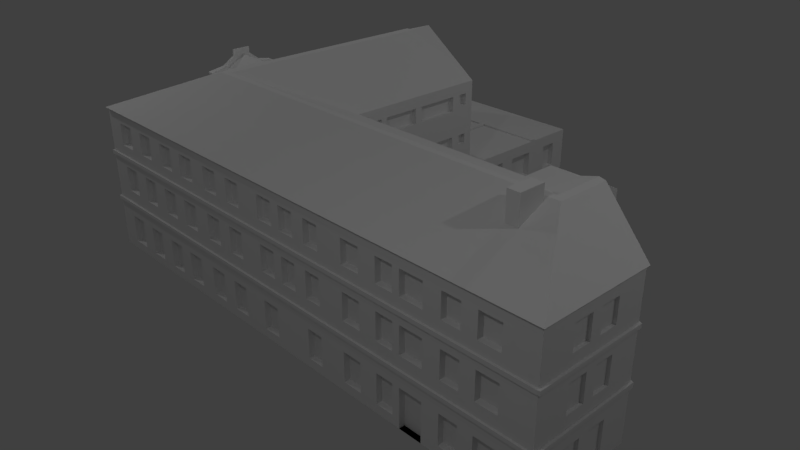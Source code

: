 # Source: Podmostni_2399_4.blend  (saved by Blender 2.78.0; exported with 4.5.12 LTS)
import bpy
from mathutils import Matrix  # noqa: F401  (used for matrix-valued properties, if any)

bpy.ops.wm.read_factory_settings(use_empty=True)
scene = bpy.context.scene
scene.name = 'Scene'

# ---- collections
col_collection_1 = bpy.data.collections.new('Collection 1'); scene.collection.children.link(col_collection_1)

# ---- world
world_world = bpy.data.worlds.new('World'); scene.world = world_world
world_world.color = (0.05088, 0.05088, 0.05088)
world_world.use_sun_shadow = False
world_world.sun_shadow_jitter_overblur = 0.0
world_world.cycles.sampling_method = 'MANUAL'

# ---- cameras
cam_camera = bpy.data.cameras.new('Camera')
cam_camera.clip_end = 100.0
cam_camera.lens = 35.0
cam_camera.sensor_width = 32.0
cam_camera.sensor_height = 18.0
cam_camera.ortho_scale = 7.314
cam_camera.dof.focus_distance = 0.0
cam_camera.dof.aperture_fstop = 128.0

# ---- lights
light_lamp = bpy.data.lights.new('Lamp', 'POINT')
light_lamp.transmission_factor = 0.0
light_lamp.cutoff_distance = 30.0
light_lamp.energy = 100.0
light_lamp.shadow_buffer_clip_start = 1.001
light_lamp.shadow_soft_size = 0.1
light_lamp.shadow_maximum_resolution = 0.006
light_lamp.use_absolute_resolution = True

# ---- meshes
me_plane = bpy.data.meshes.new('Plane')
me_plane.from_pydata([(-1.0, -0.953, -1.161), (1.843, -0.953, -1.161), (-1.0, 1.526, -1.161), (1.843, 1.526, -1.161), (4.953, -0.953, -1.161), (4.953, 1.526, -1.161), (7.204, -0.953, -1.161), (7.204, 0.6831, -1.161), (5.941, -0.953, -1.161), (5.941, 1.162, -1.161), (4.953, 2.029, -1.161), (5.941, 2.029, -1.161), (-1.0, 3.968, -1.161), (1.843, 3.968, -1.161), (-1.0, 6.585, -1.161), (1.843, 6.585, -1.161), (-1.0, 4.81, -1.161), (0.3928, 4.397, -1.161), (0.198, 3.968, -1.161), (-1.02, 1.51, 1.299), (-1.0, -0.953, -1.029), (1.843, -0.953, -1.029), (1.843, 1.526, -1.029), (4.953, -0.953, -1.029), (4.953, 1.526, -1.029), (7.204, -0.953, -1.029), (7.204, 0.6831, -1.029), (5.941, 1.162, -1.029), (5.941, -0.953, -1.029), (5.941, 2.029, -1.029), (4.953, 2.029, -1.029), (-1.0, -0.953, -0.3942), (-1.0, 3.968, -1.029), (1.843, 3.968, -1.029), (1.843, 6.585, -1.029), (-1.0, 6.585, -1.029), (-1.016, -0.63, -0.3942), (-1.02, 1.807, 1.299), (-1.109, 2.057, 1.247), (-1.0, -0.953, -0.5913), (1.843, -0.953, -0.5913), (1.843, 1.526, -0.5913), (4.953, -0.953, -0.5913), (4.953, 1.526, -0.5913), (7.204, -0.953, -0.5913), (7.204, 0.6831, -0.5913), (5.941, 1.162, -0.5913), (5.941, -0.953, -0.5913), (5.941, 2.029, -0.5913), (4.953, 2.029, -0.5913), (-1.0, -0.953, -0.3376), (-1.0, 3.968, -0.5913), (1.843, 3.968, -0.5913), (1.843, 6.585, -0.5913), (-1.0, 6.585, -0.5913), (-1.0, 4.81, -0.5913), (-1.0, 1.526, -0.3203), (1.843, -0.953, -0.3942), (1.843, 1.526, -0.3942), (4.953, -0.953, -0.3942), (4.953, 1.526, -0.3942), (7.204, -0.953, -0.3942), (7.204, 0.6831, -0.3942), (5.941, 1.162, -0.3942), (5.941, -0.953, -0.3942), (5.941, 2.029, -0.3942), (4.953, 2.029, -0.3942), (0.198, 3.968, -0.3942), (-1.0, 3.968, -0.3942), (1.843, 3.968, -0.3942), (1.843, 6.585, -0.3942), (-1.0, 6.585, -0.3942), (-1.0, 4.81, -0.3942), (0.3928, 4.397, -0.3942), (1.843, -0.953, -0.3376), (1.843, 1.526, -0.3203), (4.953, -0.953, -0.3376), (4.953, 1.526, -0.3203), (7.204, -0.953, -0.3376), (7.204, 0.6831, -0.3203), (5.941, 1.162, -0.3203), (5.941, -0.953, -0.3376), (5.941, 2.029, -0.3203), (4.953, 2.029, -0.3203), (0.198, 3.968, -0.3203), (-1.0, 3.968, -0.3203), (1.843, 3.968, -0.3203), (0.3928, 4.397, -0.3203), (-1.109, 1.529, 1.247), (-1.0, -0.953, -0.1566), (1.843, -0.953, -0.1566), (1.843, 1.526, -0.1566), (4.953, -0.953, -0.1566), (4.953, 1.526, -0.1566), (7.204, -0.953, -0.1566), (7.204, 0.6831, -0.1566), (5.941, 1.162, -0.1566), (5.941, -0.953, -0.1566), (5.941, 2.029, -0.1566), (4.953, 2.029, -0.1566), (0.198, 3.968, -0.1566), (-1.0, 3.968, -0.1566), (1.843, 3.968, -0.1566), (0.3928, 4.397, -0.1566), (-1.109, 0.8655, 1.247), (-1.0, -0.953, 0.2342), (1.843, -0.953, 0.2342), (1.843, 1.526, 0.2342), (4.953, -0.953, 0.2342), (4.953, 1.526, 0.2342), (7.204, -0.953, 0.2342), (7.204, 0.6831, 0.2342), (5.941, 1.162, 0.2342), (5.941, -0.953, 0.2342), (5.941, 2.029, 0.2342), (4.953, 2.029, 0.2342), (0.198, 3.968, 0.2342), (-1.0, 3.968, 0.2342), (1.843, 3.968, 0.2342), (0.3928, 4.397, 0.2342), (-0.9953, 0.8655, 1.247), (-1.0, -0.953, 0.3662), (1.843, -0.953, 0.3662), (1.843, 1.526, 0.3662), (4.953, -0.953, 0.3662), (4.953, 1.526, 0.3662), (7.204, -0.953, 0.3662), (7.204, 0.6831, 0.3662), (5.941, 1.162, 0.3662), (5.941, -0.953, 0.3662), (5.941, 2.029, 0.3662), (4.953, 2.029, 0.3662), (0.198, 3.968, 0.3662), (-1.0, 3.968, 0.3662), (1.843, 3.968, 0.3662), (0.3928, 4.397, 0.3662), (-0.9953, 1.529, 1.247), (-1.0, -0.953, 0.4243), (1.843, -0.953, 0.4243), (1.843, 1.526, 0.4243), (4.953, -0.953, 0.4243), (4.953, 1.526, 0.4243), (7.204, -0.953, 0.4243), (7.204, 0.6831, 0.4243), (5.941, 1.162, 0.4243), (5.941, -0.953, 0.4243), (5.941, 2.029, 0.4243), (4.953, 2.029, 0.4243), (0.198, 3.968, 0.4243), (-1.0, 3.968, 0.4243), (1.843, 3.968, 0.4243), (0.3928, 4.397, 0.4243), (-1.052, 1.335, 0.5828), (-1.0, -0.953, 0.5828), (1.843, -0.953, 0.5828), (1.843, 1.526, 0.5828), (4.953, -0.953, 0.5828), (4.953, 1.526, 0.5828), (7.204, -0.953, 0.5828), (7.204, 0.6831, 0.5828), (5.941, 1.162, 0.5828), (5.941, -0.953, 0.5828), (5.941, 2.029, 0.5828), (4.953, 2.029, 0.5828), (0.198, 3.968, 0.5828), (-1.0, 3.968, 0.5828), (1.843, 3.968, 0.5828), (0.3928, 4.397, 0.5828), (-1.052, 1.335, 0.4243), (-1.0, -0.953, 0.926), (1.843, -0.953, 0.926), (1.843, 1.526, 0.926), (4.953, -0.953, 0.926), (4.953, 1.526, 0.926), (7.204, -0.953, 0.926), (7.204, 0.6831, 0.926), (5.941, 1.162, 0.926), (5.941, -0.953, 0.926), (5.941, 2.029, 0.926), (4.953, 2.029, 0.926), (0.198, 3.968, 0.926), (-1.0, 3.968, 0.926), (1.843, 3.968, 0.926), (0.3928, 4.397, 0.926), (-1.052, 1.335, 0.926), (-1.0, -0.953, 1.079), (1.843, -0.953, 1.079), (1.843, 1.526, 1.079), (4.953, -0.953, 1.079), (4.953, 1.526, 1.079), (7.204, -0.953, 1.079), (7.204, 0.6831, 1.079), (5.941, 1.162, 1.079), (5.941, -0.953, 1.079), (5.941, 2.029, 1.079), (4.953, 2.029, 1.079), (0.198, 3.968, 1.079), (-1.0, 3.968, 1.079), (1.843, 3.968, 1.079), (0.3928, 4.397, 1.079), (-1.0, 1.526, 1.111), (-1.0, -1.0, 1.111), (1.843, -1.0, 1.111), (1.843, 1.526, 1.111), (4.953, -1.0, 1.111), (4.953, 1.526, 1.111), (7.242, -1.0, 1.111), (7.242, 0.6831, 1.111), (5.941, 1.162, 1.111), (5.941, -1.0, 1.111), (5.941, 2.029, 1.111), (4.953, 2.029, 1.111), (0.198, 3.968, 1.111), (-1.0, 3.968, 1.111), (1.843, 3.968, 1.111), (0.3928, 4.397, 1.111), (0.3087, 1.526, 1.686), (0.3087, 0.2163, 1.686), (1.843, 0.2163, 1.686), (0.4495, 0.3093, 1.686), (4.953, 0.2163, 1.686), (4.953, 0.3093, 1.686), (5.941, 1.162, 1.532), (0.368, 3.968, 1.686), (0.3087, 3.968, 1.686), (0.4495, 3.968, 1.686), (0.3928, 4.397, 1.686), (7.242, 0.2163, 1.111), (5.941, 0.2163, 1.686), (7.242, 0.3093, 1.111), (5.941, 0.3093, 1.686), (6.437, 0.2163, 1.686), (6.437, 0.9795, 1.686), (6.437, 0.3093, 1.686), (6.323, 1.022, 1.686), (6.323, 0.2163, 1.686), (6.323, 0.3093, 1.686), (5.941, 0.6383, 1.532), (5.637, 0.8999, 1.403), (-1.0, 5.728, -0.3942), (1.843, 5.728, -0.3942), (-1.0, 5.64, -0.3942), (1.843, 5.64, -0.3942), (0.6798, 5.64, -0.3942), (0.6798, 4.392, -0.3942), (0.5906, 5.64, -0.3942), (0.5906, 4.394, -0.3942), (1.843, 5.64, -0.3647), (1.843, 5.728, -0.3647), (-1.0, 5.728, -0.3647), (-1.0, 5.64, -0.382), (0.6798, 5.64, -0.3647), (0.5906, 5.64, -0.3647), (0.6798, 4.392, -0.3647), (0.5906, 4.394, -0.3647), (6.742, -0.953, 0.3662), (6.742, -0.953, 0.5828), (6.742, -0.953, -0.5913), (6.742, -0.953, -0.1566), (6.742, -0.953, -1.029), (6.742, -0.953, 0.2342), (6.742, -0.953, 0.4243), (6.742, -0.953, -0.3942), (6.742, -0.953, 0.926), (6.742, -0.953, -0.3376), (6.432, -0.953, -0.3376), (6.432, -0.953, -0.5913), (6.432, -0.953, 0.2342), (6.432, -0.953, 0.926), (6.432, -0.953, 0.5828), (6.432, -0.953, -1.029), (6.432, -0.953, -0.3942), (6.432, -0.953, 0.3662), (6.432, -0.953, -0.1566), (6.432, -0.953, 0.4243), (6.21, -0.953, 0.3662), (6.21, -0.953, -0.3376), (6.21, -0.953, 0.926), (6.21, -0.953, -0.3942), (6.21, -0.953, 0.4243), (6.21, -0.953, 0.2342), (6.21, -0.953, -1.029), (6.21, -0.953, -0.1566), (6.21, -0.953, -0.5913), (6.21, -0.953, 0.5828), (5.679, -0.953, 0.5828), (5.679, -0.953, -0.5913), (5.679, -0.953, -1.029), (5.679, -0.953, -0.3942), (5.679, -0.953, 0.3662), (5.679, -0.953, 0.4243), (5.679, -0.953, 0.926), (5.679, -0.953, -0.3376), (5.679, -0.953, 0.2342), (5.679, -0.953, -0.1566), (5.679, -0.953, -1.161), (5.332, -0.953, -1.161), (5.332, -0.953, -0.3942), (5.332, -0.953, 0.926), (5.332, -0.953, -0.1566), (5.332, -0.953, -1.029), (5.332, -0.953, 0.4243), (5.332, -0.953, 0.2342), (5.332, -0.953, -0.5913), (5.332, -0.953, 0.3662), (5.332, -0.953, -0.3376), (5.332, -0.953, 0.5828), (5.221, -0.953, 0.2342), (5.221, -0.953, -0.3376), (5.221, -0.953, 0.926), (5.221, -0.953, 0.4243), (5.221, -0.953, 0.3662), (5.221, -0.953, -0.3942), (5.221, -0.953, -1.029), (5.221, -0.953, -0.5913), (5.221, -0.953, 0.5828), (5.221, -0.953, -0.1566), (4.675, -0.953, 0.3662), (4.675, -0.953, -1.029), (4.675, -0.953, -0.5913), (4.675, -0.953, 0.5828), (4.675, -0.953, -0.3376), (4.675, -0.953, 0.4243), (4.675, -0.953, -0.3942), (4.675, -0.953, 0.926), (4.675, -0.953, -0.1566), (4.675, -0.953, 0.2342), (4.379, -0.953, 0.3662), (4.379, -0.953, 0.5828), (4.379, -0.953, -0.3942), (4.379, -0.953, 0.2342), (4.379, -0.953, -0.5913), (4.379, -0.953, 0.4243), (4.379, -0.953, -0.1566), (4.379, -0.953, -1.029), (4.379, -0.953, -0.3376), (4.379, -0.953, 0.926), (3.958, -0.953, -0.3376), (3.958, -0.953, 0.5828), (3.958, -0.953, -0.5913), (3.958, -0.953, -1.029), (3.958, -0.953, 0.3662), (3.958, -0.953, 0.2342), (3.958, -0.953, -0.1566), (3.958, -0.953, 0.926), (3.958, -0.953, -0.3942), (3.958, -0.953, 0.4243), (3.7, -0.953, -0.1566), (3.7, -0.953, 0.4243), (3.7, -0.953, -0.5913), (3.7, -0.953, 0.2342), (3.7, -0.953, -0.3942), (3.7, -0.953, 0.5828), (3.7, -0.953, 0.3662), (3.7, -0.953, 0.926), (3.7, -0.953, -0.3376), (3.7, -0.953, -1.029), (3.486, -0.953, 0.926), (3.486, -0.953, -0.1566), (3.486, -0.953, 0.2342), (3.486, -0.953, 0.3662), (3.486, -0.953, 0.5828), (3.486, -0.953, 0.4243), (3.22, -0.953, 0.2342), (3.22, -0.953, 0.4243), (3.22, -0.953, -0.1566), (3.22, -0.953, 0.5828), (3.22, -0.953, 0.926), (3.22, -0.953, 0.3662), (3.065, -0.953, -0.3942), (3.065, -0.953, 0.4243), (3.065, -0.953, 0.926), (3.065, -0.953, 0.2342), (3.065, -0.953, 0.5828), (3.065, -0.953, -1.029), (3.065, -0.953, -0.5913), (3.065, -0.953, -0.1566), (3.065, -0.953, -0.3376), (3.065, -0.953, 0.3662), (2.777, -0.953, 0.5828), (2.777, -0.953, -0.1566), (2.777, -0.953, -0.3942), (2.777, -0.953, 0.2342), (2.777, -0.953, -0.5913), (2.777, -0.953, 0.3662), (2.777, -0.953, 0.926), (2.777, -0.953, -1.029), (2.777, -0.953, -0.3376), (2.777, -0.953, 0.4243), (2.363, -0.953, -0.3942), (2.363, -0.953, 0.3662), (2.363, -0.953, -0.3376), (2.363, -0.953, -0.1566), (2.363, -0.953, -0.5913), (2.363, -0.953, -1.029), (2.363, -0.953, 0.5828), (2.363, -0.953, 0.2342), (2.363, -0.953, 0.926), (2.363, -0.953, 0.4243), (2.09, -0.953, -0.3942), (2.09, -0.953, -0.1566), (2.09, -0.953, 0.5828), (2.09, -0.953, 0.4243), (2.09, -0.953, -0.3376), (2.09, -0.953, -1.029), (2.09, -0.953, 0.926), (2.09, -0.953, 0.3662), (2.09, -0.953, -0.5913), (2.09, -0.953, 0.2342), (2.09, -0.953, 0.8451), (1.558, -0.953, 0.4243), (1.558, -0.953, 0.926), (1.558, -0.953, -0.3376), (1.558, -0.953, 0.2342), (1.558, -0.953, 0.3662), (1.558, -0.953, -1.029), (1.558, -0.953, -0.5913), (1.558, -0.953, -0.1566), (1.558, -0.953, 0.5828), (1.558, -0.953, -0.3942), (1.258, -0.953, -1.029), (1.258, -0.953, 0.5828), (1.258, -0.953, 0.926), (1.258, -0.953, 0.3662), (1.258, -0.953, -0.1566), (1.258, -0.953, 0.4243), (1.258, -0.953, 0.2342), (1.258, -0.953, -0.5913), (1.258, -0.953, -0.3942), (1.258, -0.953, -0.3376), (0.9654, -0.953, 0.3662), (0.9654, -0.953, 0.2342), (0.9654, -0.953, -0.3376), (0.9654, -0.953, 0.926), (0.9654, -0.953, 0.4243), (0.9654, -0.953, -0.3942), (0.9654, -0.953, 0.5828), (0.9654, -0.953, -0.1566), (0.9654, -0.953, -0.5913), (0.9654, -0.953, -1.029), (0.7244, -0.953, -0.5913), (0.7244, -0.953, 0.2342), (0.7244, -0.953, 0.4243), (0.7244, -0.953, -0.1566), (0.7244, -0.953, 0.3662), (0.7244, -0.953, 0.926), (0.7244, -0.953, 0.5828), (0.7244, -0.953, -1.029), (0.7244, -0.953, -0.3376), (0.7244, -0.953, -0.3942), (0.4423, -0.953, 0.5828), (0.4423, -0.953, -0.3942), (0.4423, -0.953, 0.4243), (0.4423, -0.953, 0.926), (0.4423, -0.953, -0.3376), (0.4423, -0.953, 0.2342), (0.4423, -0.953, 0.3662), (0.4423, -0.953, -1.029), (0.4423, -0.953, -0.5913), (0.4423, -0.953, -0.1566), (0.1654, -0.953, -0.3376), (0.1654, -0.953, -1.029), (0.1654, -0.953, 0.5828), (0.1654, -0.953, 0.926), (0.1654, -0.953, 0.3662), (0.1654, -0.953, -0.1566), (0.1654, -0.953, 0.4243), (0.1654, -0.953, 0.2342), (0.1654, -0.953, -0.5913), (0.1654, -0.953, -0.3942), (-0.1166, -0.953, 0.5828), (-0.1166, -0.953, -0.1566), (-0.1166, -0.953, -0.5913), (-0.1166, -0.953, -1.029), (-0.1166, -0.953, 0.3662), (-0.1166, -0.953, 0.2342), (-0.1166, -0.953, -0.3376), (-0.1166, -0.953, 0.926), (-0.1166, -0.953, 0.4243), (-0.1166, -0.953, -0.3942), (-0.3832, -0.953, 0.5828), (-0.3832, -0.953, -1.029), (-0.3832, -0.953, -0.3376), (-0.3832, -0.953, -0.3942), (-0.3832, -0.953, -0.5913), (-0.3832, -0.953, 0.2342), (-0.3832, -0.953, 0.4243), (-0.3832, -0.953, -0.1566), (-0.3832, -0.953, 0.3662), (-0.3832, -0.953, 0.926), (-0.6807, -0.953, 0.3662), (-0.6807, -0.953, -1.029), (-0.6807, -0.953, -0.5913), (-0.6807, -0.953, -0.1566), (-0.6807, -0.953, 0.5828), (-0.6807, -0.953, -0.3942), (-0.6807, -0.953, 0.4243), (-0.6807, -0.953, 0.926), (-0.6807, -0.953, -0.3376), (-0.6807, -0.953, 0.2342), (1.558, -0.8668, -1.029), (1.843, -0.8668, -1.029), (4.953, -0.8668, -0.5913), (4.953, -0.8668, -1.029), (5.941, -0.8668, -1.029), (5.941, -0.8668, -0.5913), (1.558, -0.8668, -0.5913), (1.843, -0.8668, -0.5913), (1.558, -0.8668, -0.1566), (1.843, -0.8668, -0.1566), (1.558, -0.8668, 0.2342), (1.843, -0.8668, 0.2342), (5.941, -0.8668, 0.2342), (5.941, -0.8668, -0.1566), (4.953, -0.8668, 0.2342), (4.953, -0.8668, -0.1566), (1.558, -0.8668, 0.5828), (1.843, -0.8668, 0.5828), (1.558, -0.8668, 0.926), (1.843, -0.8668, 0.926), (4.953, -0.8668, 0.5828), (4.953, -0.8668, 0.926), (5.941, -0.8668, 0.926), (5.941, -0.8668, 0.5828), (6.432, -0.8668, 0.5828), (6.742, -0.8668, 0.5828), (6.432, -0.8668, -0.5913), (6.742, -0.8668, -0.5913), (6.432, -0.8668, -0.1566), (6.742, -0.8668, -0.1566), (6.432, -0.8668, -1.029), (6.742, -0.8668, -1.029), (6.432, -0.8668, 0.2342), (6.742, -0.8668, 0.2342), (6.432, -0.8668, 0.926), (6.742, -0.8668, 0.926), (6.21, -0.8668, 0.926), (6.21, -0.8668, 0.2342), (6.21, -0.8668, -1.029), (6.21, -0.8668, -0.1566), (6.21, -0.8668, -0.5913), (6.21, -0.8668, 0.5828), (5.332, -0.8668, 0.5828), (5.679, -0.8668, 0.5828), (5.332, -0.8668, -0.5913), (5.679, -0.8668, -0.5913), (5.332, -0.8668, -1.029), (5.679, -0.8668, -1.029), (5.332, -0.8668, 0.926), (5.679, -0.8668, 0.926), (5.332, -0.8668, 0.2342), (5.679, -0.8668, 0.2342), (5.332, -0.8668, -0.1566), (5.679, -0.8668, -0.1566), (5.332, -0.8668, -1.161), (5.679, -0.8668, -1.161), (5.221, -0.8668, 0.2342), (5.221, -0.8668, 0.926), (5.221, -0.8668, -1.029), (5.221, -0.8668, -0.5913), (5.221, -0.8668, 0.5828), (5.221, -0.8668, -0.1566), (4.379, -0.8668, -1.029), (4.675, -0.8668, -1.029), (4.379, -0.8668, -0.5913), (4.675, -0.8668, -0.5913), (4.379, -0.8668, 0.5828), (4.675, -0.8668, 0.5828), (4.379, -0.8668, 0.926), (4.675, -0.8668, 0.926), (4.379, -0.8668, -0.1566), (4.675, -0.8668, -0.1566), (4.379, -0.8668, 0.2342), (4.675, -0.8668, 0.2342), (3.7, -0.8668, 0.5828), (3.958, -0.8668, 0.5828), (3.7, -0.8668, -0.5913), (3.958, -0.8668, -0.5913), (3.7, -0.8668, -1.029), (3.958, -0.8668, -1.029), (3.7, -0.8668, 0.2342), (3.958, -0.8668, 0.2342), (3.7, -0.8668, -0.1566), (3.958, -0.8668, -0.1566), (3.7, -0.8668, 0.926), (3.958, -0.8668, 0.926), (3.22, -0.8668, 0.926), (3.486, -0.8668, 0.926), (3.22, -0.8668, -0.1566), (3.486, -0.8668, -0.1566), (3.22, -0.8668, 0.2342), (3.486, -0.8668, 0.2342), (3.22, -0.8668, 0.5828), (3.486, -0.8668, 0.5828), (2.777, -0.8668, 0.926), (3.065, -0.8668, 0.926), (2.777, -0.8668, 0.2342), (3.065, -0.8668, 0.2342), (2.777, -0.8668, 0.5828), (3.065, -0.8668, 0.5828), (2.777, -0.8668, -1.029), (3.065, -0.8668, -1.029), (2.777, -0.8668, -0.5913), (3.065, -0.8668, -0.5913), (2.777, -0.8668, -0.1566), (3.065, -0.8668, -0.1566), (2.09, -0.8668, -0.1566), (2.363, -0.8668, -0.1566), (2.09, -0.8668, -0.5913), (2.363, -0.8668, -0.5913), (2.09, -0.8668, -1.029), (2.363, -0.8668, -1.029), (2.09, -0.8668, 0.5828), (2.363, -0.8668, 0.5828), (2.09, -0.8668, 0.2342), (2.363, -0.8668, 0.2342), (2.09, -0.8668, 0.926), (2.363, -0.8668, 0.926), (2.09, -0.8668, 0.8451), (0.9654, -0.8668, -1.029), (1.258, -0.8668, -1.029), (0.9654, -0.8668, 0.5828), (1.258, -0.8668, 0.5828), (0.9654, -0.8668, 0.926), (1.258, -0.8668, 0.926), (0.9654, -0.8668, -0.1566), (1.258, -0.8668, -0.1566), (0.9654, -0.8668, 0.2342), (1.258, -0.8668, 0.2342), (0.9654, -0.8668, -0.5913), (1.258, -0.8668, -0.5913), (0.4423, -0.8668, -0.5913), (0.7244, -0.8668, -0.5913), (0.4423, -0.8668, 0.2342), (0.7244, -0.8668, 0.2342), (0.4423, -0.8668, -0.1566), (0.7244, -0.8668, -0.1566), (0.4423, -0.8668, 0.926), (0.7244, -0.8668, 0.926), (0.4423, -0.8668, 0.5828), (0.7244, -0.8668, 0.5828), (0.4423, -0.8668, -1.029), (0.7244, -0.8668, -1.029), (-0.1166, -0.8668, -1.029), (0.1654, -0.8668, -1.029), (-0.1166, -0.8668, 0.5828), (0.1654, -0.8668, 0.5828), (-0.1166, -0.8668, 0.926), (0.1654, -0.8668, 0.926), (-0.1166, -0.8668, -0.1566), (0.1654, -0.8668, -0.1566), (-0.1166, -0.8668, 0.2342), (0.1654, -0.8668, 0.2342), (-0.1166, -0.8668, -0.5913), (0.1654, -0.8668, -0.5913), (-0.6807, -0.8668, 0.5828), (-0.3832, -0.8668, 0.5828), (-0.6807, -0.8668, -1.029), (-0.3832, -0.8668, -1.029), (-0.6807, -0.8668, -0.5913), (-0.3832, -0.8668, -0.5913), (-0.6807, -0.8668, 0.2342), (-0.3832, -0.8668, 0.2342), (-0.6807, -0.8668, -0.1566), (-0.3832, -0.8668, -0.1566), (-0.6807, -0.8668, 0.926), (-0.3832, -0.8668, 0.926), (-1.0, -0.9815, -0.3942), (-1.0, -0.9815, -0.3376), (-1.0, 1.497, -0.3203), (1.843, -0.9815, -0.3942), (4.953, -0.9815, -0.3942), (7.204, -0.9815, -0.3942), (5.941, -0.9815, -0.3942), (1.843, -0.9815, -0.3376), (4.953, -0.9815, -0.3376), (7.204, -0.9815, -0.3376), (7.204, 0.6546, -0.3203), (5.941, -0.9815, -0.3376), (-1.0, -0.9815, 0.3662), (1.843, -0.9815, 0.3662), (4.953, -0.9815, 0.3662), (7.204, -0.9815, 0.3662), (5.941, -0.9815, 0.3662), (-1.0, -0.9815, 0.4243), (1.843, -0.9815, 0.4243), (4.953, -0.9815, 0.4243), (7.204, -0.9815, 0.4243), (5.941, -0.9815, 0.4243), (-1.0, 5.7, -0.3647), (-1.0, 5.611, -0.382), (6.742, -0.9815, 0.3662), (6.742, -0.9815, 0.4243), (6.742, -0.9815, -0.3942), (6.742, -0.9815, -0.3376), (6.432, -0.9815, -0.3376), (6.432, -0.9815, -0.3942), (6.432, -0.9815, 0.3662), (6.432, -0.9815, 0.4243), (6.21, -0.9815, 0.3662), (6.21, -0.9815, -0.3376), (6.21, -0.9815, -0.3942), (6.21, -0.9815, 0.4243), (5.679, -0.9815, -0.3942), (5.679, -0.9815, 0.3662), (5.679, -0.9815, 0.4243), (5.679, -0.9815, -0.3376), (5.332, -0.9815, -0.3942), (5.332, -0.9815, 0.4243), (5.332, -0.9815, 0.3662), (5.332, -0.9815, -0.3376), (5.221, -0.9815, -0.3376), (5.221, -0.9815, 0.4243), (5.221, -0.9815, 0.3662), (5.221, -0.9815, -0.3942), (4.675, -0.9815, 0.3662), (4.675, -0.9815, -0.3376), (4.675, -0.9815, 0.4243), (4.675, -0.9815, -0.3942), (4.379, -0.9815, 0.3662), (4.379, -0.9815, -0.3942), (4.379, -0.9815, 0.4243), (4.379, -0.9815, -0.3376), (3.958, -0.9815, -0.3376), (3.958, -0.9815, 0.3662), (3.958, -0.9815, -0.3942), (3.958, -0.9815, 0.4243), (3.7, -0.9815, 0.4243), (3.7, -0.9815, -0.3942), (3.7, -0.9815, 0.3662), (3.7, -0.9815, -0.3376), (3.486, -0.9815, 0.3662), (3.486, -0.9815, 0.4243), (3.22, -0.9815, 0.4243), (3.22, -0.9815, 0.3662), (3.065, -0.9815, -0.3942), (3.065, -0.9815, 0.4243), (3.065, -0.9815, -0.3376), (3.065, -0.9815, 0.3662), (2.777, -0.9815, -0.3942), (2.777, -0.9815, 0.3662), (2.777, -0.9815, -0.3376), (2.777, -0.9815, 0.4243), (2.363, -0.9815, -0.3942), (2.363, -0.9815, 0.3662), (2.363, -0.9815, -0.3376), (2.363, -0.9815, 0.4243), (2.09, -0.9815, -0.3942), (2.09, -0.9815, 0.4243), (2.09, -0.9815, -0.3376), (2.09, -0.9815, 0.3662), (1.558, -0.9815, 0.4243), (1.558, -0.9815, -0.3376), (1.558, -0.9815, 0.3662), (1.558, -0.9815, -0.3942), (1.258, -0.9815, 0.3662), (1.258, -0.9815, 0.4243), (1.258, -0.9815, -0.3942), (1.258, -0.9815, -0.3376), (0.9654, -0.9815, 0.3662), (0.9654, -0.9815, -0.3376), (0.9654, -0.9815, 0.4243), (0.9654, -0.9815, -0.3942), (0.7244, -0.9815, 0.4243), (0.7244, -0.9815, 0.3662), (0.7244, -0.9815, -0.3376), (0.7244, -0.9815, -0.3942), (0.4423, -0.9815, -0.3942), (0.4423, -0.9815, 0.4243), (0.4423, -0.9815, -0.3376), (0.4423, -0.9815, 0.3662), (0.1654, -0.9815, -0.3376), (0.1654, -0.9815, 0.3662), (0.1654, -0.9815, 0.4243), (0.1654, -0.9815, -0.3942), (-0.1166, -0.9815, 0.3662), (-0.1166, -0.9815, -0.3376), (-0.1166, -0.9815, 0.4243), (-0.1166, -0.9815, -0.3942), (-0.3832, -0.9815, -0.3376), (-0.3832, -0.9815, -0.3942), (-0.3832, -0.9815, 0.4243), (-0.3832, -0.9815, 0.3662), (-0.6807, -0.9815, 0.3662), (-0.6807, -0.9815, -0.3942), (-0.6807, -0.9815, 0.4243), (-0.6807, -0.9815, -0.3376), (6.095, -0.2271, 1.369), (6.272, -0.2271, 1.369), (6.095, 0.1491, 1.369), (6.272, 0.1491, 1.369), (6.095, 0.1491, 1.863), (6.095, -0.2271, 1.863), (6.272, -0.2271, 1.863), (6.272, 0.1491, 1.863), (7.204, -0.4681, -0.5913), (7.204, -0.4681, 0.926), (7.204, -0.4681, -0.1566), (7.204, -0.4681, 0.3662), (7.204, -0.4681, 0.5828), (7.204, -0.4681, -0.3339), (7.204, -0.4681, -1.029), (7.204, -0.4681, 0.2342), (7.204, -0.4681, -0.3942), (7.204, -0.4681, 0.4243), (7.204, -0.1861, 0.926), (7.204, -0.1861, -0.3309), (7.204, -0.1861, 0.2342), (7.204, -0.1861, -0.1566), (7.204, -0.1861, -1.029), (7.204, -0.1861, -0.5913), (7.204, -0.1861, 0.5828), (7.204, -0.1861, -0.3942), (7.204, -0.1861, 0.3662), (7.204, -0.1861, 0.4243), (7.204, -0.02345, -0.3291), (7.204, -0.02345, 0.926), (7.204, -0.02345, -0.5913), (7.204, -0.02345, 0.3662), (7.204, -0.02345, 0.5828), (7.204, -0.02345, -0.3942), (7.204, -0.02345, -0.1566), (7.204, -0.02345, -1.029), (7.204, -0.02345, 0.2342), (7.204, -0.02345, 0.4243), (7.204, 0.2477, -0.5913), (7.204, 0.2477, 0.926), (7.204, 0.2477, -0.1566), (7.204, 0.2477, 0.2342), (7.204, 0.2477, 0.3662), (7.204, 0.2477, 0.5828), (7.204, 0.2477, -0.3263), (7.204, 0.2477, -1.029), (7.204, 0.2477, -0.3942), (7.204, 0.2477, 0.4243), (7.161, -0.4681, -0.5913), (7.161, -0.4681, -1.029), (7.161, -0.4681, 0.2342), (7.161, -0.4681, -0.1566), (7.161, -0.4681, 0.926), (7.161, -0.4681, 0.5828), (7.161, -0.1861, 0.926), (7.161, -0.1861, 0.2342), (7.161, -0.1861, -0.1566), (7.161, -0.1861, -1.029), (7.161, -0.1861, -0.5913), (7.161, -0.1861, 0.5828), (7.161, -0.02345, -0.5913), (7.161, -0.02345, -1.029), (7.161, -0.02345, 0.926), (7.161, -0.02345, 0.5828), (7.161, -0.02345, 0.2342), (7.161, -0.02345, -0.1566), (7.161, 0.2477, -0.5913), (7.161, 0.2477, 0.926), (7.161, 0.2477, -0.1566), (7.161, 0.2477, 0.2342), (7.161, 0.2477, 0.5828), (7.161, 0.2477, -1.029), (4.893, 1.526, -1.161), (4.893, 1.526, -1.029), (4.893, 1.526, -0.5913), (4.893, 1.526, -0.01992), (4.893, 1.526, 0.6739), (4.893, 1.526, 0.2342), (4.893, 1.526, 0.4243), (4.893, 1.526, -0.3942), (4.893, 1.526, 0.926), (4.893, 1.526, -0.3203), (4.893, 1.526, 0.3662), (4.245, 1.526, -1.161), (4.245, 1.526, -1.029), (4.245, 1.526, -0.3942), (4.245, 1.526, 0.6739), (4.245, 1.526, 0.2342), (4.245, 1.526, -0.3203), (4.245, 1.526, 0.4243), (4.245, 1.526, -0.5913), (4.245, 1.526, 0.926), (4.245, 1.526, -0.01992), (4.245, 1.526, 0.3662), (4.151, 1.526, -1.161), (4.151, 1.526, 0.6739), (4.151, 1.526, -0.5913), (4.151, 1.526, -0.01992), (4.151, 1.526, -1.029), (4.151, 1.526, -0.3203), (4.151, 1.526, 0.4243), (4.151, 1.526, 0.926), (4.151, 1.526, -0.3942), (4.151, 1.526, 0.2342), (4.151, 1.526, 0.3662), (3.494, 1.526, -1.161), (3.494, 1.526, -1.029), (3.494, 1.526, -0.3203), (3.494, 1.526, 0.6739), (3.494, 1.526, 0.2342), (3.494, 1.526, -0.3942), (3.494, 1.526, 0.4243), (3.494, 1.526, -0.5913), (3.494, 1.526, 0.926), (3.494, 1.526, -0.01992), (3.494, 1.526, 0.3662), (3.395, 1.526, -1.161), (3.395, 1.526, -1.029), (3.395, 1.526, -0.5913), (3.395, 1.526, -0.01992), (3.395, 1.526, 0.6739), (3.395, 1.526, -0.3203), (3.395, 1.526, 0.4243), (3.395, 1.526, 0.926), (3.395, 1.526, -0.3942), (3.395, 1.526, 0.2342), (3.395, 1.526, 0.3662), (2.698, 1.526, -1.161), (2.698, 1.526, -1.029), (2.698, 1.526, -0.5913), (2.698, 1.526, -0.01992), (2.698, 1.526, 0.6739), (2.698, 1.526, -0.3203), (2.698, 1.526, 0.2342), (2.698, 1.526, 0.4243), (2.698, 1.526, -0.3942), (2.698, 1.526, 0.926), (2.698, 1.526, 0.3662), (2.592, 1.526, -1.161), (2.592, 1.526, 0.6739), (2.592, 1.526, -0.3203), (2.592, 1.526, -1.029), (2.592, 1.526, 0.2342), (2.592, 1.526, -0.3942), (2.592, 1.526, 0.4243), (2.592, 1.526, -0.5913), (2.592, 1.526, 0.926), (2.592, 1.526, -0.01992), (2.592, 1.526, 0.3662), (1.923, 1.526, -1.161), (1.923, 1.526, -1.029), (1.923, 1.526, -0.5913), (1.923, 1.526, -0.01992), (1.923, 1.526, 0.6739), (1.923, 1.526, -0.3203), (1.923, 1.526, 0.3662), (1.923, 1.526, 0.4243), (1.923, 1.526, 0.926), (1.923, 1.526, -0.3942), (1.923, 1.526, 0.2342), (4.893, 1.458, 0.926), (4.893, 1.458, 0.5828), (4.893, 1.458, 0.2342), (4.893, 1.458, -0.1566), (4.893, 1.318, -0.5913), (4.893, 1.318, -1.029), (4.893, 1.318, -1.161), (4.245, 1.318, -1.161), (4.245, 1.318, -1.029), (4.245, 1.458, 0.5828), (4.245, 1.458, 0.2342), (4.245, 1.318, -0.5913), (4.245, 1.458, 0.926), (4.245, 1.458, -0.1566), (4.151, 1.458, 0.926), (4.151, 1.458, 0.5828), (4.151, 1.318, -1.029), (4.151, 1.318, -1.161), (4.151, 1.318, -0.5913), (4.151, 1.458, 0.2342), (4.151, 1.458, -0.1566), (3.494, 1.318, -1.161), (3.494, 1.318, -1.029), (3.494, 1.458, 0.5828), (3.494, 1.458, 0.2342), (3.494, 1.318, -0.5913), (3.494, 1.458, 0.926), (3.494, 1.458, -0.1566), (3.395, 1.458, 0.2342), (3.395, 1.458, -0.1566), (3.395, 1.318, -0.5913), (3.395, 1.318, -1.029), (3.395, 1.318, -1.161), (3.395, 1.458, 0.926), (3.395, 1.458, 0.5828), (2.698, 1.318, -1.161), (2.698, 1.318, -1.029), (2.698, 1.318, -0.5913), (2.698, 1.458, -0.1566), (2.698, 1.458, 0.5828), (2.698, 1.458, 0.2342), (2.698, 1.458, 0.926), (2.592, 1.458, 0.926), (2.592, 1.458, 0.5828), (2.592, 1.318, -1.029), (2.592, 1.318, -1.161), (2.592, 1.318, -0.5913), (2.592, 1.458, 0.2342), (2.592, 1.458, -0.1566), (1.923, 1.318, -1.161), (1.923, 1.318, -1.029), (1.923, 1.318, -0.5913), (1.923, 1.458, -0.1566), (1.923, 1.458, 0.5828), (1.923, 1.458, 0.926), (1.923, 1.458, 0.2342), (5.527, 2.029, 0.2342), (5.527, 2.029, 0.5828), (5.391, 2.029, 0.4243), (5.391, 2.029, 0.2342), (5.391, 2.029, 0.5828), (5.391, 2.029, 0.3662), (5.391, 2.029, -0.1566), (5.391, 2.029, 0.926), (4.816, 1.526, -0.5678), (4.327, 1.526, -0.5668), (4.728, 1.526, -0.5484), (4.625, 1.526, -0.5381), (4.517, 1.526, -0.5379), (4.414, 1.526, -0.5478), (4.327, 1.318, -0.5668), (4.816, 1.318, -0.5678), (4.414, 1.318, -0.5478), (4.517, 1.318, -0.5379), (4.625, 1.318, -0.5381), (4.728, 1.318, -0.5484), (3.577, 1.318, -0.5665), (4.067, 1.318, -0.5664), (3.665, 1.318, -0.5475), (3.768, 1.318, -0.5375), (3.876, 1.318, -0.5375), (3.979, 1.318, -0.5474), (4.067, 1.526, -0.5664), (3.577, 1.526, -0.5665), (3.979, 1.526, -0.5474), (3.876, 1.526, -0.5375), (3.768, 1.526, -0.5375), (3.665, 1.526, -0.5475), (2.8, 1.318, -0.5626), (3.292, 1.318, -0.5624), (2.888, 1.318, -0.5446), (2.992, 1.318, -0.5351), (3.101, 1.318, -0.5351), (3.204, 1.318, -0.5445), (3.292, 1.526, -0.5624), (2.8, 1.526, -0.5626), (3.204, 1.526, -0.5445), (3.101, 1.526, -0.5351), (2.992, 1.526, -0.5351), (2.888, 1.526, -0.5446), (2.497, 1.526, -0.5641), (2.007, 1.526, -0.5664), (2.409, 1.526, -0.5459), (2.306, 1.526, -0.5365), (2.198, 1.526, -0.537), (2.094, 1.526, -0.5473), (2.007, 1.318, -0.5664), (2.497, 1.318, -0.5641), (2.094, 1.318, -0.5473), (2.198, 1.318, -0.537), (2.306, 1.318, -0.5365), (2.409, 1.318, -0.5459), (5.527, 2.029, 0.3662), (5.527, 2.029, -0.1566), (5.527, 2.029, 0.926), (5.527, 2.029, 0.4243), (5.286, 2.029, 0.926), (5.286, 2.029, -0.1566), (5.286, 2.029, 0.3662), (5.286, 2.029, 0.5828), (5.286, 2.029, 0.2342), (5.286, 2.029, 0.4243), (5.157, 2.029, 0.926), (5.157, 2.029, -0.1566), (5.157, 2.029, 0.3662), (5.157, 2.029, 0.5828), (5.157, 2.029, 0.2342), (5.157, 2.029, 0.4243), (5.628, 2.029, 0.2342), (5.628, 2.029, 0.4243), (5.628, 2.029, 0.926), (5.628, 2.029, 0.5828), (5.628, 2.029, 0.3662), (5.628, 2.029, -0.1566), (5.764, 2.029, 0.926), (5.764, 2.029, -0.1566), (5.764, 2.029, 0.4243), (5.764, 2.029, 0.3662), (5.764, 2.029, 0.2342), (5.764, 2.029, 0.5828), (5.286, 2.029, 0.7644), (5.527, 2.029, 0.7644), (5.157, 2.029, 0.7644), (5.391, 2.029, 0.7644), (5.764, 2.029, 0.7644), (5.628, 2.029, 0.7644), (5.764, 2.029, 0.09034), (5.286, 2.029, 0.09034), (5.628, 2.029, 0.09034), (5.157, 2.029, 0.09034), (5.527, 2.029, 0.09034), (5.391, 2.029, 0.09034), (5.527, 1.954, 0.2342), (5.391, 1.954, 0.2342), (5.527, 1.954, 0.926), (5.391, 1.954, 0.926), (5.286, 1.954, 0.926), (5.157, 1.954, 0.926), (5.286, 1.954, 0.2342), (5.157, 1.954, 0.2342), (5.764, 1.954, 0.2342), (5.628, 1.954, 0.2342), (5.764, 1.954, 0.926), (5.628, 1.954, 0.926), (5.286, 1.954, 0.7644), (5.527, 1.954, 0.7644), (5.157, 1.954, 0.7644), (5.391, 1.954, 0.7644), (5.764, 1.954, 0.7644), (5.628, 1.954, 0.7644), (5.764, 1.954, 0.09034), (5.286, 1.954, 0.09034), (5.628, 1.954, 0.09034), (5.157, 1.954, 0.09034), (5.527, 1.954, 0.09034), (5.391, 1.954, 0.09034), (7.239, -0.9465, -0.3376), (7.239, -0.9465, -0.3942), (7.239, 0.6896, -0.3942), (7.239, 0.6896, -0.3203), (7.239, 0.2542, -0.3942), (5.976, 1.168, -0.3942), (7.239, 0.2542, -0.3263), (5.976, 1.168, -0.3203), (7.239, 0.2542, 0.3662), (7.239, 0.6896, 0.3662), (5.976, 1.168, 0.3662), (7.239, -0.9465, 0.3662), (7.239, -0.975, 0.3662), (7.239, -0.9465, 0.4243), (7.239, 0.2542, 0.4243), (7.239, 0.6896, 0.4243), (5.976, 1.168, 0.4243), (7.239, -0.975, -0.3376), (7.239, -0.975, -0.3942), (7.239, -0.975, 0.4243), (7.239, -0.4617, 0.3662), (7.239, -0.4617, -0.3339), (7.239, -0.4617, -0.3942), (7.239, -0.4617, 0.4243), (7.239, -0.1797, -0.3309), (7.239, -0.1797, -0.3942), (7.239, -0.1797, 0.3662), (7.239, -0.1797, 0.4243), (7.239, -0.01699, -0.3291), (7.239, -0.01698, 0.3662), (7.239, -0.01699, -0.3942), (7.239, -0.01698, 0.4243), (1.843, 3.82, 0.5828), (1.843, 3.82, 0.2342), (1.843, 3.82, 0.4243), (1.843, 3.82, 0.926), (1.843, 3.82, -0.1566), (1.843, 3.82, 0.3662), (1.843, 3.676, 0.4243), (1.843, 3.676, 0.3662), (1.843, 3.676, 0.2342), (1.843, 3.676, -0.1566), (1.843, 3.676, 0.5828), (1.843, 3.676, 0.926), (1.843, 3.528, 0.926), (1.843, 3.528, 0.3662), (1.843, 3.528, 0.5828), (1.843, 3.528, 0.4243), (1.843, 3.528, -0.1566), (1.843, 3.528, 0.2342), (1.843, 2.815, -0.1566), (1.843, 2.815, 0.926), (1.843, 2.815, 0.4243), (1.843, 2.815, 0.5828), (1.843, 2.815, 0.2342), (1.843, 2.815, 0.3662), (1.843, 2.693, -0.1566), (1.843, 2.693, 0.5828), (1.843, 2.693, 0.4243), (1.843, 2.693, 0.3662), (1.843, 2.693, 0.926), (1.843, 2.693, 0.2342), (1.843, 2.08, 0.4243), (1.843, 2.08, 0.2342), (1.843, 2.08, 0.5828), (1.843, 2.08, 0.926), (1.843, 2.08, -0.1566), (1.843, 2.08, 0.3662), (1.843, 2.693, -1.161), (1.843, 2.693, -1.029), (1.843, 2.693, -0.5913), (1.843, 2.693, -0.3203), (1.843, 2.693, -0.3942), (1.843, 2.08, -1.029), (1.843, 2.08, -0.3942), (1.843, 2.08, -1.161), (1.843, 2.08, -0.3203), (1.843, 2.08, -0.5913), (1.843, 2.815, -1.161), (1.843, 2.815, -1.029), (1.843, 2.815, -0.5913), (1.843, 2.815, -0.3203), (1.843, 2.815, -0.3942), (1.843, 3.432, -1.161), (1.843, 3.432, -1.029), (1.843, 3.432, -0.5913), (1.843, 3.432, -0.1566), (1.843, 3.432, -0.3203), (1.843, 3.432, -0.3942), (1.843, 1.974, 0.3662), (1.843, 1.974, 0.926), (1.843, 1.974, -0.5913), (1.843, 1.974, 0.2342), (1.843, 1.974, -1.029), (1.843, 1.974, -0.3203), (1.843, 1.974, 0.4243), (1.843, 1.974, -0.3942), (1.843, 1.974, -1.161), (1.843, 1.974, -0.1566), (1.843, 1.974, 0.5828), (1.843, 3.528, -0.01994), (1.843, 1.974, -0.01994), (1.843, 2.08, -0.01994), (1.843, 2.693, -0.01994), (1.843, 1.526, -0.01994), (1.843, 2.815, -0.01994), (1.843, 1.526, 0.6745), (1.843, 2.815, 0.6745), (1.843, 1.974, 0.6745), (1.843, 3.528, 0.6745), (1.843, 2.08, 0.6745), (1.843, 2.693, 0.6745), (1.843, 3.676, 0.7371), (1.843, 3.82, 0.7371), (1.843, 3.676, 0.06882), (1.843, 3.82, 0.06881), (1.591, 1.526, -0.5913), (1.591, 1.526, -1.029), (1.591, 1.526, -1.161), (1.769, 1.526, 0.6745), (1.769, 1.526, 0.926), (1.769, 3.676, 0.2342), (1.769, 3.82, 0.2342), (1.769, 3.676, 0.926), (1.769, 3.82, 0.926), (1.769, 2.815, 0.926), (1.769, 3.528, 0.926), (1.769, 2.815, 0.2342), (1.769, 3.528, 0.2342), (1.769, 2.08, 0.926), (1.769, 2.693, 0.926), (1.769, 2.08, 0.2342), (1.769, 2.693, 0.2342), (1.591, 2.08, -1.161), (1.591, 2.693, -1.161), (1.591, 2.08, -1.029), (1.591, 2.693, -1.029), (1.591, 2.08, -0.5913), (1.591, 2.693, -0.5913), (1.591, 2.815, -0.5913), (1.591, 2.815, -1.029), (1.591, 2.815, -1.161), (1.591, 3.432, -1.161), (1.591, 3.432, -1.029), (1.591, 3.432, -0.5913), (1.769, 1.974, 0.926), (1.591, 1.974, -0.5913), (1.769, 1.526, 0.2342), (1.769, 1.974, 0.2342), (1.591, 1.974, -1.029), (1.591, 1.974, -1.161), (1.769, 3.528, -0.01994), (1.769, 1.974, -0.01994), (1.769, 2.08, -0.01994), (1.769, 2.693, -0.01994), (1.769, 1.526, -0.01994), (1.769, 2.815, -0.01994), (1.769, 2.815, 0.6745), (1.769, 1.974, 0.6745), (1.769, 3.528, 0.6745), (1.769, 2.08, 0.6745), (1.769, 2.693, 0.6745), (1.769, 3.676, 0.7371), (1.769, 3.82, 0.7371), (1.769, 3.676, 0.06882), (1.769, 3.82, 0.06881), (1.843, 6.009, -0.5913), (1.843, 6.009, -1.029), (1.843, 5.12, -1.029), (1.843, 5.12, -0.5913), (1.843, 5.596, -0.5913), (1.843, 5.596, -1.029), (1.591, 2.633, -0.5789), (1.591, 2.144, -0.5782), (1.591, 2.545, -0.5656), (1.591, 2.442, -0.5585), (1.591, 2.334, -0.5584), (1.591, 2.231, -0.5652), (1.843, 2.144, -0.5782), (1.843, 2.633, -0.5789), (1.843, 2.231, -0.5652), (1.843, 2.334, -0.5584), (1.843, 2.442, -0.5585), (1.843, 2.545, -0.5656), (1.843, 1.606, -0.5749), (1.843, 1.701, -0.5662), (1.843, 1.8, -0.5662), (1.843, 1.894, -0.5749), (1.591, 1.894, -0.5749), (1.591, 1.8, -0.5662), (1.591, 1.701, -0.5662), (1.591, 1.606, -0.5749), (1.843, 2.886, -0.577), (1.843, 3.376, -0.5795), (1.843, 2.974, -0.5644), (1.843, 3.077, -0.558), (1.843, 3.185, -0.5586), (1.843, 3.288, -0.566), (1.591, 3.376, -0.5795), (1.591, 2.886, -0.577), (1.591, 3.288, -0.566), (1.591, 3.185, -0.5586), (1.591, 3.077, -0.558), (1.591, 2.974, -0.5644), (1.843, 6.298, -1.029), (1.843, 6.298, -0.5913), (1.843, 4.286, -0.5913), (1.843, 4.286, -1.161), (1.843, 4.286, -1.029), (1.843, 4.856, -0.5913), (1.843, 4.856, -1.161), (1.843, 4.856, -1.029), (1.743, 6.298, -0.5913), (1.743, 6.298, -1.029), (1.743, 6.009, -1.029), (1.743, 5.12, -0.5913), (1.743, 5.596, -0.5913), (1.743, 6.009, -0.5913), (1.743, 5.12, -1.029), (1.743, 5.596, -1.029), (1.743, 4.286, -0.5913), (1.743, 4.286, -1.029), (1.743, 4.286, -1.161), (1.743, 4.856, -0.5913), (1.743, 4.856, -1.161), (1.743, 4.856, -1.029), (0.3324, 4.264, -0.1566), (0.3324, 4.264, 0.3662), (0.3324, 4.264, 0.5828), (0.3324, 4.264, 0.2342), (0.3324, 4.264, 0.4243), (0.3324, 4.264, 0.926), (0.2437, 4.068, -0.1566), (0.2437, 4.068, 0.3662), (0.2437, 4.068, 0.5828), (0.2437, 4.068, 0.2342), (0.2437, 4.068, 0.4243), (0.2437, 4.068, 0.926), (0.3715, 4.246, 0.2342), (0.3715, 4.246, -0.1566), (0.3715, 4.246, 0.926), (0.3715, 4.246, 0.5828), (0.2827, 4.051, -0.1566), (0.2827, 4.051, 0.5828), (0.2827, 4.051, 0.2342), (0.2827, 4.051, 0.926), (0.2222, 4.078, 0.3662), (0.1766, 3.977, 0.3662), (0.2222, 4.078, 0.4243), (0.1766, 3.977, 0.4243), (0.3714, 4.407, 0.3662), (0.3714, 4.407, 0.4243), (0.311, 4.274, 0.3662), (0.311, 4.274, 0.4243), (-0.2092, 3.968, 0.2342), (-0.2092, 3.968, 0.4243), (-0.2092, 3.968, 0.926), (-0.2092, 3.968, -0.1566), (-0.2092, 3.968, 0.3662), (-0.2092, 3.968, 0.5828), (-0.4666, 3.968, 0.2342), (-0.4666, 3.968, 0.4243), (-0.4666, 3.968, 0.926), (-0.4666, 3.968, -0.1566), (-0.4666, 3.968, 0.3662), (-0.4666, 3.968, 0.5828), (-0.2092, 3.917, 0.2342), (-0.2092, 3.917, -0.1566), (-0.2092, 3.917, 0.926), (-0.2092, 3.917, 0.5828), (-0.4666, 3.917, 0.2342), (-0.4666, 3.917, 0.926), (-0.4666, 3.917, -0.1566), (-0.4666, 3.917, 0.5828), (-1.0, 3.987, 0.4243), (-1.0, 3.987, 0.3662), (-0.4666, 3.987, 0.3662), (-0.4666, 3.987, 0.4243), (0.198, 3.987, 0.3662), (0.198, 3.987, 0.4243), (-0.2092, 3.987, 0.4243), (-0.2092, 3.987, 0.3662), (-1.0, 0.7379, -0.5913), (-1.0, 0.7379, 0.926), (-1.0, 0.7379, -0.1566), (-1.0, 0.7379, 0.2342), (-1.0, 0.7379, 0.5828), (-1.0, 0.7379, -0.3258), (-1.0, 0.7379, -1.029), (-1.0, 0.7379, -0.3942), (-1.0, 0.7379, 0.3662), (-1.0, 0.7379, 0.4243), (-1.0, 0.4664, -0.5913), (-1.0, 0.4664, 0.926), (-1.0, 0.4664, -0.1566), (-1.0, 0.4664, 0.3662), (-1.0, 0.4664, -1.029), (-1.0, 0.4664, -0.3277), (-1.0, 0.4664, 0.5828), (-1.0, 0.4664, 0.2342), (-1.0, 0.4664, -0.3942), (-1.0, 0.4664, 0.4243), (-1.0, 0.1792, -0.3942), (-1.0, 0.1792, 0.926), (-1.0, 0.1792, -0.3297), (-1.0, 0.1792, 0.3662), (-1.0, 0.1792, 0.5828), (-1.0, 0.1792, -0.5913), (-1.0, 0.1792, -0.1566), (-1.0, 0.1792, -1.029), (-1.0, 0.1792, 0.2342), (-1.0, 0.1792, 0.4243), (-1.0, -0.09225, -0.5913), (-1.0, -0.09225, 0.926), (-1.0, -0.09225, -0.3942), (-1.0, -0.09225, 0.3662), (-1.0, -0.09225, 0.5828), (-1.0, -0.09225, -0.3316), (-1.0, -0.09225, -0.1566), (-1.0, -0.09225, -1.029), (-1.0, -0.09225, 0.2342), (-1.0, -0.09225, 0.4243), (-1.0, -0.3794, -0.3942), (-1.0, -0.3794, 0.926), (-1.0, -0.3794, -0.1566), (-1.0, -0.3794, 0.3662), (-1.0, -0.3794, 0.5828), (-1.0, -0.3794, -0.3336), (-1.0, -0.3794, -1.029), (-1.0, -0.3794, 0.2342), (-1.0, -0.3794, -0.5913), (-1.0, -0.3794, 0.4243), (-1.0, -0.63, -0.5913), (-1.0, -0.63, 0.4243), (-1.0, -0.63, -0.1566), (-1.0, -0.63, 0.926), (-1.0, -0.63, 0.3662), (-1.0, -0.63, 0.5828), (-1.0, -0.63, -0.3353), (-1.0, -0.63, -1.029), (-1.0, -0.63, -0.3942), (-1.0, -0.63, 0.2342), (-1.0, 2.179, -0.5913), (-1.0, 2.179, 0.926), (-1.0, 2.179, -0.1566), (-1.0, 2.179, 0.2342), (-1.0, 2.179, 0.3662), (-1.0, 2.179, 0.5828), (-1.0, 2.179, -0.3203), (-1.0, 2.179, -1.029), (-1.0, 2.179, -0.3942), (-1.0, 2.179, 0.4243), (-1.0, 2.456, -0.5913), (-1.0, 2.456, 0.2342), (-1.0, 2.456, -0.3203), (-1.0, 2.456, 0.4243), (-1.0, 2.456, -0.1566), (-1.0, 2.456, 0.5828), (-1.0, 2.456, -0.3942), (-1.0, 2.456, 0.926), (-1.0, 2.456, 0.3662), (-1.0, 2.456, -1.029), (-1.0, 2.774, 0.3662), (-1.0, 2.774, 0.2342), (-1.0, 2.774, -0.1566), (-1.0, 2.774, 0.926), (-1.0, 2.774, -0.5913), (-1.0, 2.774, 0.4243), (-1.0, 2.774, -0.3942), (-1.0, 2.774, -1.029), (-1.0, 2.774, -0.3203), (-1.0, 2.774, 0.5828), (-1.0, 3.046, -0.3942), (-1.0, 3.046, 0.5828), (-1.0, 3.046, -0.1566), (-1.0, 3.046, 0.4243), (-1.0, 3.046, -0.3203), (-1.0, 3.046, 0.2342), (-1.0, 3.046, -0.5913), (-1.0, 3.046, -1.029), (-1.0, 3.046, 0.3662), (-1.0, 3.046, 0.926), (-1.0, 3.364, -0.3203), (-1.0, 3.364, -1.029), (-1.0, 3.364, -0.3942), (-1.0, 3.364, 0.4243), (-1.0, 3.364, -0.5913), (-1.0, 3.364, 0.926), (-1.0, 3.364, -0.1566), (-1.0, 3.364, 0.2342), (-1.0, 3.364, 0.3662), (-1.0, 3.364, 0.5828), (-1.0, 3.62, -0.3203), (-1.0, 3.62, 0.4243), (-1.0, 3.62, -0.1566), (-1.0, 3.62, 0.5828), (-1.0, 3.62, -0.3942), (-1.0, 3.62, 0.926), (-1.0, 3.62, 0.3662), (-1.0, 3.62, -1.029), (-1.0, 3.62, -0.5913), (-1.0, 3.62, 0.2342), (-0.9373, 0.7379, 0.2342), (-0.9373, 0.7379, -0.1566), (-0.9373, 0.7379, 0.926), (-0.9373, 0.7379, 0.5828), (-0.9373, 0.7379, -0.5913), (-0.9373, 0.7379, -1.029), (-0.9373, 0.4664, -0.5913), (-0.9373, 0.4664, 0.926), (-0.9373, 0.4664, -0.1566), (-0.9373, 0.4664, -1.029), (-0.9373, 0.4664, 0.5828), (-0.9373, 0.4664, 0.2342), (-0.9373, 0.1792, 0.926), (-0.9373, 0.1792, 0.5828), (-0.9373, 0.1792, 0.2342), (-0.9373, 0.1792, -0.1566), (-0.9373, 0.1792, -0.5913), (-0.9373, 0.1792, -1.029), (-0.9373, -0.09225, -0.5913), (-0.9373, -0.09225, 0.926), (-0.9373, -0.09225, 0.5828), (-0.9373, -0.09225, -0.1566), (-0.9373, -0.09225, -1.029), (-0.9373, -0.09225, 0.2342), (-0.9373, -0.3794, 0.2342), (-0.9373, -0.3794, -0.1566), (-0.9373, -0.3794, 0.926), (-0.9373, -0.3794, 0.5828), (-0.9373, -0.3794, -0.5913), (-0.9373, -0.3794, -1.029), (-0.9373, -0.63, -0.5913), (-0.9373, -0.63, -0.1566), (-0.9373, -0.63, 0.926), (-0.9373, -0.63, 0.5828), (-0.9373, -0.63, -1.029), (-0.9373, -0.63, 0.2342), (-0.9373, 2.456, -0.5913), (-0.9373, 2.179, -0.5913), (-0.9373, 2.456, 0.926), (-0.9373, 2.179, 0.926), (-0.9373, 2.456, -0.1566), (-0.9373, 2.179, -0.1566), (-0.9373, 2.456, 0.2342), (-0.9373, 2.179, 0.2342), (-0.9373, 2.456, 0.5828), (-0.9373, 2.179, 0.5828), (-0.9373, 2.456, -1.029), (-0.9373, 2.179, -1.029), (-0.9373, 3.046, 0.2342), (-0.9373, 2.774, 0.2342), (-0.9373, 3.046, -0.1566), (-0.9373, 2.774, -0.1566), (-0.9373, 3.046, 0.926), (-0.9373, 2.774, 0.926), (-0.9373, 3.046, -0.5913), (-0.9373, 2.774, -0.5913), (-0.9373, 3.046, -1.029), (-0.9373, 2.774, -1.029), (-0.9373, 3.046, 0.5828), (-0.9373, 2.774, 0.5828), (-0.9373, 3.62, -1.029), (-0.9373, 3.364, -1.029), (-0.9373, 3.62, -0.5913), (-0.9373, 3.364, -0.5913), (-0.9373, 3.62, 0.926), (-0.9373, 3.364, 0.926), (-0.9373, 3.62, -0.1566), (-0.9373, 3.364, -0.1566), (-0.9373, 3.62, 0.2342), (-0.9373, 3.364, 0.2342), (-0.9373, 3.62, 0.5828), (-0.9373, 3.364, 0.5828), (-1.0, 2.009, 0.2342), (-1.0, 2.009, -1.161), (-1.0, 2.009, -0.3942), (-1.0, 2.009, 1.111), (-1.0, 2.009, 0.3662), (-1.0, 2.009, 0.4243), (-1.0, 2.009, -1.029), (-1.0, 2.009, 0.5828), (-1.0, 2.009, -0.5913), (-1.0, 2.009, -0.3203), (-1.0, 2.009, 0.926), (-1.0, 2.009, -0.1566), (-1.0, 2.009, 1.079), (-1.0, 0.917, 0.3662), (-1.0, 0.917, -0.1566), (-1.0, 0.917, 1.079), (-1.0, 0.917, 0.4243), (-1.0, 0.917, 0.2342), (-1.0, 0.917, -1.161), (-1.0, 0.917, 1.111), (-1.0, 0.917, 0.5828), (-1.0, 0.917, -0.3245), (-1.0, 0.917, -1.029), (-1.0, 0.917, -0.5913), (-1.0, 0.917, -0.3942), (-1.0, 0.917, 0.926), (-1.052, 1.108, 0.926), (-1.052, 1.108, 0.4243), (-1.052, 1.108, 0.5828), (-1.052, 1.209, 0.926), (-1.052, 1.209, 0.4243), (-1.052, 1.209, 0.5828), (-1.052, 1.726, 0.4243), (-1.052, 1.726, 0.5828), (-1.052, 1.726, 0.926), (-1.052, 1.805, 0.926), (-1.052, 1.805, 0.4243), (-1.052, 1.805, 0.5828), (-1.052, 1.526, 0.926), (-1.052, 1.591, 0.926), (-1.052, 1.591, 0.5828), (-1.052, 1.591, 0.4243), (-1.052, 1.526, 0.4243), (-1.052, 1.526, 0.5828), (-1.104, 2.009, -1.161), (-1.104, 1.448, -1.161), (-1.104, 2.009, -1.029), (-1.104, 2.009, -0.5913), (-1.104, 2.009, -0.3942), (-0.0776, 0.917, 1.111), (-1.104, 1.526, -0.1566), (-1.104, 2.009, -0.3203), (-1.104, 1.526, 0.2342), (-1.104, 2.009, -0.1566), (-1.104, 2.009, 0.2342), (-1.104, 1.526, 0.3662), (-1.104, 1.526, 0.4243), (-1.104, 2.009, 0.3662), (-0.9953, 2.057, 1.247), (-1.104, 1.591, 0.4243), (-1.104, 1.591, 0.5828), (-1.104, 1.591, 0.926), (-1.104, 1.526, 0.926), (-1.104, 1.526, 1.079), (-1.104, 1.526, 1.111), (-1.104, 2.009, 1.079), (-1.104, 2.009, 1.111), (-1.104, 2.009, 0.4243), (-1.104, 2.009, 0.5828), (-1.104, 2.009, 0.926), (-1.104, 0.917, 0.3662), (-1.104, 0.917, -0.1566), (-1.104, 0.917, 1.079), (-1.104, 1.108, 0.4243), (-1.104, 0.917, 0.4243), (-1.104, 0.917, 0.2342), (-1.104, 0.917, -1.161), (-1.104, 0.917, 1.111), (-1.104, 1.108, 0.5828), (-1.104, 0.917, 0.5828), (-1.104, 0.917, -0.3245), (-1.104, 0.917, -1.029), (-1.104, 0.917, -0.5913), (-1.104, 0.917, -0.3942), (-1.104, 1.108, 0.926), (-1.104, 0.917, 0.926), (-1.104, 1.805, 0.926), (-1.104, 1.805, 0.5828), (-1.104, 1.805, 0.4243), (-1.104, 1.726, 0.926), (-1.104, 1.726, 0.5828), (-1.104, 1.726, 0.4243), (-1.104, 1.335, 0.5828), (-1.104, 1.209, 0.5828), (-1.104, 1.335, 0.4243), (-1.104, 1.209, 0.4243), (-1.104, 1.335, 0.926), (-1.104, 1.209, 0.926), (-1.02, 1.135, 1.299), (-1.084, 1.135, 1.299), (-1.084, 1.51, 1.299), (-1.084, 1.807, 1.299), (-1.038, 1.628, 1.44), (-1.038, 1.495, 1.44), (-1.038, 1.329, 1.44), (-1.066, 1.329, 1.44), (-1.066, 1.495, 1.44), (-1.066, 1.628, 1.44), (-1.038, 1.628, 1.539), (-1.038, 1.495, 1.539), (-1.038, 1.329, 1.539), (-1.066, 1.329, 1.539), (-1.066, 1.495, 1.539), (-1.066, 1.628, 1.539), (-1.104, 1.797, -0.5913), (-1.104, 1.797, -0.3942), (-1.104, 1.797, -1.029), (-1.104, 1.797, -1.161), (-1.104, 1.115, -0.5913), (-1.104, 1.115, -1.029), (-1.104, 1.115, -1.161), (-1.104, 1.115, -0.3942), (-0.8833, 1.797, -1.161), (-0.8833, 1.448, -1.161), (-0.8833, 1.797, -1.029), (-0.8833, 1.448, -1.029), (-0.8833, 1.797, -0.5913), (-0.8833, 1.448, -0.5913), (-0.8833, 1.797, -0.3942), (-0.0776, 2.009, 1.111), (-0.8833, 1.115, -0.5913), (-0.8833, 1.115, -1.029), (-0.8833, 1.115, -1.161), (-0.8833, 1.115, -0.3942), (-1.104, 1.754, -0.3863), (-1.104, 1.142, -0.389), (-1.104, 1.448, -0.3203), (-1.104, 1.679, -0.3751), (-1.104, 1.591, -0.3674), (-1.104, 1.497, -0.3637), (-1.104, 1.4, -0.3642), (-1.104, 1.305, -0.3687), (-1.104, 1.218, -0.3771), (-0.8833, 1.142, -0.389), (-0.8833, 1.754, -0.3863), (-0.8833, 1.218, -0.3771), (-0.8833, 1.305, -0.3687), (-0.8833, 1.4, -0.3642), (-0.8833, 1.497, -0.3637), (-0.8833, 1.591, -0.3674), (-0.8833, 1.679, -0.3751), (-0.1155, 1.495, 1.44), (-1.0, 4.394, -1.161), (-1.0, 4.394, -1.029), (-1.0, 4.394, -0.5913), (-1.0, 4.394, -0.3942), (-1.0, 5.586, -1.161), (-1.0, 5.586, -1.029), (-1.0, 5.586, -0.5913), (-1.0, 5.022, -1.161), (-1.0, 5.022, -1.029), (-1.0, 5.022, -0.5913), (-1.0, 4.977, -1.161), (-1.0, 4.977, -1.029), (-1.0, 4.977, -0.5913), (-1.0, 4.443, -1.029), (-1.0, 4.443, -1.161), (-1.0, 4.443, -0.5913), (-1.0, 5.728, -0.5913), (-1.0, 5.728, -1.161), (-1.0, 5.728, -1.029), (-1.0, 6.419, -0.5913), (-1.0, 6.419, -1.029), (-1.0, 6.419, -1.161), (-1.0, 6.419, -0.3942), (-1.0, 6.419, -0.5231), (-1.0, 5.728, -0.5231), (-0.9302, 4.977, -1.161), (-0.9302, 4.81, -1.161), (-0.9302, 4.977, -1.029), (-0.9302, 4.81, -1.029), (-0.9302, 4.977, -0.5913), (-0.9302, 4.81, -0.5913), (-0.9302, 5.586, -1.029), (-0.9302, 5.586, -1.161), (-0.9302, 5.586, -0.5913), (-0.9302, 5.022, -1.161), (-0.9302, 5.022, -1.029), (-0.9302, 5.022, -0.5913), (-0.9302, 4.443, -1.029), (-0.9302, 4.443, -1.161), (-0.9302, 4.443, -0.5913), (-0.9302, 6.419, -0.5913), (-0.9302, 5.728, -0.5913), (-0.9302, 6.419, -1.161), (-0.9302, 5.728, -1.161), (-0.9302, 6.419, -1.029), (-0.9302, 5.728, -1.029), (-0.9302, 5.728, -0.5231), (-0.9302, 6.419, -0.5231), (-1.016, -0.953, -0.3942), (-1.016, -0.63, -0.3353), (-1.016, -0.953, -0.3376), (-1.016, 3.968, -0.3942), (-1.016, 3.968, -0.3203), (-1.016, -0.63, 0.3662), (-1.016, -0.953, 0.3662), (-1.016, 3.968, 0.4243), (-1.016, 3.968, 0.3662), (-1.016, -0.63, 0.4243), (-1.016, -0.953, 0.4243), (-1.016, -0.9815, -0.3376), (-1.016, -0.9815, 0.3662), (-1.016, -0.9815, -0.3942), (-1.016, -0.9815, 0.4243), (-1.016, 3.987, 0.3662), (-1.016, 3.987, 0.4243), (-1.016, 0.917, -0.3245), (-1.016, 0.7379, -0.3258), (-1.016, 0.917, -0.3942), (-1.016, 0.7379, -0.3942), (-1.016, 0.917, 0.3662), (-1.016, 0.7379, 0.3662), (-1.016, 0.917, 0.4243), (-1.016, 0.7379, 0.4243), (-1.016, 0.4664, 0.3662), (-1.016, 0.4664, -0.3277), (-1.016, 0.4664, -0.3942), (-1.016, 0.4664, 0.4243), (-1.016, 0.1792, -0.3942), (-1.016, 0.1792, -0.3297), (-1.016, 0.1792, 0.3662), (-1.016, 0.1792, 0.4243), (-1.016, -0.09225, -0.3942), (-1.016, -0.09225, 0.3662), (-1.016, -0.09225, -0.3316), (-1.016, -0.09225, 0.4243), (-1.016, -0.3794, -0.3942), (-1.016, -0.3794, 0.3662), (-1.016, -0.3794, -0.3336), (-1.016, -0.3794, 0.4243), (-1.016, 2.456, 0.3662), (-1.016, 2.179, 0.3662), (-1.016, 2.456, -0.3203), (-1.016, 2.179, -0.3203), (-1.016, 2.456, -0.3942), (-1.016, 2.179, -0.3942), (-1.016, 2.456, 0.4243), (-1.016, 2.179, 0.4243), (-1.016, 2.774, -0.3203), (-1.016, 2.774, 0.4243), (-1.016, 2.774, -0.3942), (-1.016, 2.774, 0.3662), (-1.016, 3.046, 0.3662), (-1.016, 3.046, 0.4243), (-1.016, 3.046, -0.3942), (-1.016, 3.046, -0.3203), (-1.016, 3.364, -0.3942), (-1.016, 3.364, 0.4243), (-1.016, 3.364, -0.3203), (-1.016, 3.364, 0.3662), (-1.016, 3.62, -0.3203), (-1.016, 3.62, -0.3942), (-1.016, 3.62, 0.4243), (-1.016, 3.62, 0.3662), (-1.016, 2.009, -0.3942), (-1.016, 2.009, 0.3662), (-1.016, 2.009, 0.4243), (-1.016, 2.009, -0.3203), (0.198, 3.982, -0.3942), (-1.0, 3.982, -0.3942), (0.198, 3.982, -0.3203), (-1.0, 3.982, -0.3203), (-1.016, 3.982, -0.3203), (-1.016, 3.982, -0.3942), (0.3815, 4.402, -0.3942), (0.1867, 3.973, -0.3942), (0.3815, 4.402, -0.3203), (0.1867, 3.973, -0.3203), (1.846, 3.977, -0.3942), (0.3957, 4.407, -0.3942), (1.846, 3.977, -0.3203), (0.3957, 4.407, -0.3203), (0.3964, 4.406, -0.3942), (0.3964, 4.406, -0.3203), (1.847, 3.977, 0.3662), (1.847, 3.977, 0.4243), (0.3964, 4.406, 0.3662), (0.3964, 4.406, 0.4243), (0.3749, 4.416, 0.3662), (0.3749, 4.416, 0.4243), (0.3851, 4.411, -0.3942), (0.3851, 4.411, -0.3203)], [], [(0, 1615, 2, 3, 1), (3, 936, 925, 914, 903, 892, 881, 870, 859, 5, 4, 1), (5, 9, 8, 295, 296, 4), (5, 10, 11, 9), (9, 7, 6, 8), (2, 1598, 12, 18, 13, 1206, 1201, 1191, 1198, 1220, 3), (16, 17, 1749, 1763), (33, 1331, 1329, 52), (16, 1759, 1756, 1753, 1766, 1770, 14, 15, 1333, 1330, 13, 17), (17, 13, 18), (21, 404, 407, 40), (29, 30, 49, 48), (1761, 1760, 1776, 1778), (24, 860, 861, 43), (34, 35, 54, 53), (26, 27, 46, 45), (1260, 1258, 1259, 1261, 1295, 1297, 1298, 1299, 1300, 1296), (28, 281, 538, 504), (14, 1770, 1769, 35), (1636, 1637, 1640, 1635), (9, 11, 29, 27), (0, 1, 21, 415, 420, 439, 447, 457, 461, 473, 481, 491, 20), (8, 6, 25, 259, 270, 281, 28), (12, 1598, 1603, 1472, 1484, 1492, 1502, 1506, 1522, 32), (4, 296, 300, 313, 23), (1228, 1223, 1274, 1279), (7, 9, 27, 26), (15, 14, 35, 34), (5, 859, 860, 24), (1773, 1772, 1796, 1795), (11, 10, 30, 29), (1, 4, 23, 318, 334, 340, 356, 374, 386, 394, 404, 21), (13, 1330, 1331, 33), (10, 5, 24, 30), (6, 7, 26, 832, 822, 809, 801, 25), (49, 43, 60, 66), (52, 1329, 1332, 1292, 1293, 1289, 1328, 53, 70, 240, 242, 69), (40, 407, 399, 57), (48, 49, 66, 65), (55, 1764, 1751, 1752, 72), (43, 861, 866, 60), (53, 54, 71, 70), (45, 46, 63, 62), (30, 24, 43, 49), (25, 801, 795, 44), (35, 1769, 1768, 54), (1637, 1638, 1639, 1640), (27, 29, 48, 46), (20, 491, 492, 39), (366, 361, 593, 592), (32, 1522, 1523, 51), (67, 68, 1867, 1866), (488, 474, 775, 782), (63, 65, 82, 80), (1626, 1628, 1625, 1623), (831, 815, 1151, 1129), (66, 60, 77, 83), (68, 67, 18, 12), (72, 73, 246, 245, 241), (451, 449, 766, 767), (44, 795, 803, 61), (54, 1768, 1772, 1771, 71), (1628, 1627, 1624, 1625), (46, 48, 65, 63), (39, 492, 495, 31), (47, 283, 278, 64), (51, 1523, 1519, 68), (42, 314, 312, 59), (77, 868, 862, 93), (86, 87, 103, 102), (79, 80, 96, 95), (75, 1217, 1221, 91), (76, 308, 316, 92), (85, 1515, 1517, 101), (81, 276, 282, 97), (310, 140, 686, 712), (69, 73, 1877, 1876), (1444, 1434, 1829, 1833), (391, 403, 749, 745), (58, 1219, 1217, 75), (804, 142, 1136, 1146), (73, 67, 1873, 1872), (60, 866, 868, 77), (65, 66, 83, 82), (461, 468, 654, 644), (100, 1380, 1377, 116), (89, 493, 499, 105), (96, 98, 114, 112), (1632, 1634, 1630, 1631), (94, 797, 802, 110), (99, 93, 109, 115), (82, 83, 99, 1070, 1064, 1009, 1060, 1080, 1082, 98), (74, 403, 400, 90), (87, 84, 100, 1355, 1349, 103), (83, 77, 93, 99), (78, 800, 797, 94), (1634, 1633, 1629, 1630), (80, 82, 98, 96), (50, 498, 493, 89), (84, 85, 101, 1386, 1380, 100), (110, 802, 798, 126), (115, 109, 125, 131), (119, 1352, 1350, 135), (106, 408, 406, 122), (114, 1085, 1084, 130), (109, 864, 869, 125), (118, 119, 135, 134), (101, 1517, 1524, 117), (280, 113, 512, 537), (91, 1221, 1224, 1227), (95, 96, 112, 111), (102, 103, 119, 118), (93, 862, 864, 109), (98, 1082, 1093, 1085, 114), (90, 400, 408, 106), (103, 1349, 1352, 119), (125, 869, 865, 141), (1373, 1374, 1887, 1886), (142, 687, 1142, 1136), (123, 1212, 1218, 139), (448, 454, 769, 765), (1483, 1469, 1839, 1838), (672, 61, 1124, 1141), (1640, 152, 184, 1635), (112, 114, 130, 128), (105, 499, 490, 121), (116, 1377, 1381, 132), (113, 280, 275, 129), (117, 1524, 1521, 133), (108, 307, 311, 124), (107, 1215, 1212, 123), (111, 112, 128, 127), (145, 279, 284, 161), (148, 1378, 1382, 164), (137, 496, 494, 153), (144, 146, 162, 160), (1639, 168, 152, 1640), (142, 804, 799, 158), (147, 141, 157, 163), (130, 1084, 1083, 146), (406, 390, 744, 750), (1874, 87, 1881, 1889), (131, 125, 141, 147), (63, 80, 1130, 1128), (1622, 1612, 1669, 1682), (128, 130, 146, 144), (308, 76, 675, 711), (148, 132, 1401, 1402), (158, 799, 796, 174), (163, 157, 173, 179), (167, 1351, 1354, 183), (154, 401, 409, 405, 170), (162, 1086, 1091, 1081, 178), (157, 863, 867, 173), (166, 167, 183, 182), (149, 1516, 1518, 165), (140, 310, 315, 156), (139, 1218, 1222, 155), (143, 144, 160, 159), (150, 151, 167, 166), (141, 865, 863, 157), (146, 1083, 1086, 162), (138, 402, 401, 154), (151, 1353, 1351, 167), (178, 1081, 1077, 1061, 1010, 1063, 1069, 179, 195, 194), (173, 867, 878, 888, 900, 910, 923, 933, 944, 171, 187, 189), (182, 183, 199, 198), (175, 176, 192, 191), (171, 1213, 1188, 1183, 1174, 1167, 1166, 1158, 182, 198, 187), (172, 309, 298, 291, 177, 193, 188), (181, 1520, 1510, 1504, 1488, 1482, 1466, 1607, 1609, 197), (1608, 1606, 1648, 1650), (160, 162, 178, 176), (153, 494, 497, 169), (164, 1382, 1379, 180), (418, 154, 517, 516), (165, 1518, 1520, 181), (441, 455, 633, 634), (155, 1222, 1231, 1229), (159, 160, 176, 175), (197, 1609, 1600, 213), (193, 190, 206, 209), (196, 197, 213, 212), (185, 186, 202, 201), (192, 194, 210, 208), (1674, 1616, 120, 104), (190, 191, 207, 206), (170, 405, 397, 385, 371, 367, 357, 354, 344, 336, 324, 172, 188, 186), (183, 1354, 1360, 180, 196, 199), (179, 173, 189, 195), (174, 796, 805, 816, 826, 175, 191, 190), (1612, 1616, 1674, 1669), (176, 178, 194, 192), (169, 497, 489, 477, 463, 453, 445, 433, 422, 411, 170, 186, 185), (180, 1379, 1385, 181, 197, 196), (177, 277, 268, 263, 174, 190, 193), (200, 1616, 201, 217, 216), (206, 207, 229, 227), (215, 212, 223, 226), (202, 204, 220, 218), (205, 203, 219, 221), (188, 193, 209, 204), (187, 198, 214, 203), (191, 192, 208, 207), (198, 199, 215, 214), (189, 187, 203, 205), (194, 195, 211, 210), (186, 188, 204, 202), (199, 196, 212, 215), (195, 189, 205, 211), (217, 218, 219, 216), (219, 218, 220, 221), (221, 230, 237, 238), (221, 238, 205), (222, 237, 236, 234), (216, 219, 225, 223, 224), (226, 223, 225), (208, 210, 222), (201, 202, 218, 217), (212, 213, 224, 223), (213, 1600, 200, 216, 224), (204, 209, 220), (203, 214, 225, 219), (207, 208, 222, 234, 232), (214, 215, 226, 225), (228, 220, 209), (227, 231, 206), (230, 221, 220, 228), (229, 233, 231, 227), (231, 233, 236, 235), (232, 233, 229, 207), (234, 236, 233, 232), (235, 236, 230, 228), (238, 237, 222), (205, 238, 222, 211), (236, 237, 230), (211, 222, 210), (206, 231, 235, 228, 209), (250, 252, 251, 247, 248, 249), (239, 240, 70, 71, 1771), (245, 246, 254, 252), (243, 244, 69, 242), (69, 244, 246, 73), (239, 241, 250, 249), (252, 254, 253, 251), (242, 240, 248, 247), (241, 245, 252, 250), (240, 239, 249, 248), (246, 244, 253, 254), (244, 243, 251, 253), (243, 242, 247, 251), (503, 558, 559, 502), (260, 258, 94, 110), (258, 264, 78, 94), (256, 261, 142, 158), (399, 389, 743, 747), (81, 292, 706, 678), (262, 257, 44, 61), (255, 260, 110, 126), (257, 259, 25, 44), (263, 256, 158, 174), (359, 363, 590, 591), (273, 265, 264, 258), (269, 274, 261, 256), (456, 444, 764, 770), (78, 264, 694, 676), (271, 266, 257, 262), (272, 267, 260, 255), (298, 306, 542, 548), (440, 458, 631, 632), (280, 282, 273, 267), (282, 276, 265, 273), (284, 279, 274, 269), (428, 419, 754, 757), (362, 364, 733, 732), (278, 283, 266, 271), (275, 280, 267, 272), (283, 281, 270, 266), (277, 284, 269, 268), (288, 286, 47, 64), (293, 294, 97, 113), (285, 290, 145, 161), (442, 452, 768, 763), (291, 285, 161, 177), (289, 293, 113, 129), (294, 292, 81, 97), (286, 287, 28, 47), (287, 295, 8, 28), (79, 831, 815, 806, 800, 78, 676, 677), (297, 303, 286, 288), (365, 358, 589, 588), (306, 301, 290, 285), (368, 360, 731, 734), (431, 437, 625, 627), (304, 302, 293, 289), (299, 305, 292, 294), (383, 386, 600, 602), (462, 463, 648, 646), (335, 337, 723, 722), (312, 314, 303, 297), (307, 316, 299, 302), (315, 310, 301, 306), (76, 321, 716, 675), (309, 315, 306, 298), (311, 307, 302, 304), (316, 308, 305, 299), (314, 313, 300, 303), (279, 145, 688, 702), (323, 319, 42, 59), (319, 318, 23, 42), (320, 322, 140, 156), (325, 321, 76, 92), (498, 50, 668, 786), (317, 326, 108, 124), (64, 278, 701, 673), (324, 320, 156, 172), (326, 325, 92, 108), (329, 331, 319, 323), (277, 177, 522, 536), (328, 332, 322, 320), (333, 335, 321, 325), (668, 50, 1799, 1808), (327, 330, 326, 317), (423, 414, 753, 755), (357, 367, 586, 587), (350, 347, 582, 580), (345, 339, 331, 329), (339, 340, 334, 331), (338, 346, 332, 328), (343, 337, 335, 333), (496, 137, 684, 785), (341, 342, 330, 327), (289, 129, 683, 704), (344, 338, 328, 336), (342, 343, 333, 330), (351, 349, 339, 345), (302, 299, 552, 550), (352, 348, 346, 338), (347, 355, 337, 343), (332, 346, 726, 721), (353, 350, 342, 341), (276, 81, 678, 700), (354, 352, 574, 584), (438, 439, 619, 629), (361, 362, 348, 352), (31, 495, 784, 667), (360, 359, 350, 353), (357, 361, 352, 354), (359, 358, 347, 350), (366, 364, 362, 361), (388, 398, 746, 742), (368, 363, 359, 360), (268, 269, 524, 534), (468, 472, 653, 654), (369, 375, 349, 351), (375, 374, 356, 349), (373, 370, 364, 366), (376, 377, 355, 347, 358, 365), (255, 126, 682, 691), (378, 372, 363, 368), (412, 429, 758, 752), (371, 373, 366, 367), (372, 376, 365, 363), (381, 383, 375, 369), (266, 270, 530, 526), (379, 388, 370, 373), (380, 387, 377, 376), (129, 275, 699, 683), (384, 382, 372, 378), (387, 391, 745, 741), (467, 475, 651, 652), (408, 400, 606, 614), (389, 393, 383, 381), (393, 394, 386, 383), (395, 398, 388, 379), (392, 391, 387, 380), (249, 250, 690, 689), (390, 396, 382, 384), (74, 412, 752, 674), (397, 395, 379, 385), (396, 392, 380, 382), (399, 407, 393, 389), (433, 436, 621, 623), (401, 402, 398, 395), (400, 403, 391, 392), (479, 469, 774, 778), (406, 408, 396, 390), (345, 329, 720, 725), (405, 409, 618, 616), (325, 326, 573, 571), (414, 413, 106, 122), (419, 416, 40, 57), (471, 465, 650, 649), (50, 1461, 1450, 1440, 1427, 1420, 1410, 1618, 56, 669, 668), (417, 412, 74, 90), (409, 401, 612, 618), (410, 425, 756, 751), (418, 410, 138, 154), (487, 485, 662, 664), (423, 426, 413, 414), (428, 427, 416, 419), (422, 421, 418, 411), (305, 308, 711, 710), (424, 429, 412, 417), (427, 420, 415, 416), (317, 124, 681, 715), (421, 425, 410, 418), (426, 424, 417, 413), (430, 431, 426, 423), (435, 438, 427, 428), (320, 324, 569, 567), (311, 304, 709, 713), (437, 432, 429, 424), (349, 356, 578, 576), (390, 384, 740, 744), (436, 434, 425, 421), (463, 477, 647, 648), (444, 441, 431, 430), (449, 440, 438, 435), (445, 446, 436, 433), (341, 327, 719, 724), (443, 448, 432, 437), (440, 447, 439, 438), (466, 478, 777, 773), (446, 442, 434, 436), (441, 443, 437, 431), (456, 455, 441, 444), (451, 458, 440, 449), (470, 462, 646, 645), (121, 490, 783, 679), (459, 454, 448, 443), (481, 484, 660, 658), (474, 464, 772, 775), (450, 452, 442, 446), (473, 461, 644, 643), (464, 467, 455, 456), (469, 468, 458, 451), (463, 462, 450, 453), (301, 310, 712, 708), (465, 460, 454, 459), (468, 461, 457, 458), (389, 381, 739, 743), (462, 466, 452, 450), (467, 465, 459, 455), (474, 475, 467, 464), (479, 472, 468, 469), (267, 273, 528, 532), (414, 122, 680, 753), (471, 476, 460, 465), (376, 372, 597, 605), (355, 377, 737, 730), (470, 478, 466, 462), (415, 21, 501, 500), (488, 485, 475, 474), (483, 484, 472, 479), (489, 480, 470, 477), (460, 476, 776, 771), (487, 482, 476, 471), (484, 481, 473, 472), (274, 279, 702, 698), (480, 486, 478, 470), (485, 487, 471, 475), (490, 499, 485, 488), (495, 492, 484, 483), (373, 371, 595, 599), (449, 435, 762, 766), (493, 498, 482, 487), (455, 459, 635, 633), (312, 297, 707, 714), (494, 496, 486, 480), (407, 404, 610, 608), (504, 538, 540, 505), (513, 539, 537, 512), (515, 561, 556, 514), (523, 541, 536, 522), (520, 560, 557, 521), (532, 528, 529, 533), (526, 530, 531, 527), (534, 524, 525, 535), (550, 552, 553, 551), (548, 542, 543, 549), (544, 546, 547, 545), (546, 554, 555, 547), (564, 562, 563, 565), (568, 566, 567, 569), (572, 570, 571, 573), (576, 578, 579, 577), (584, 574, 575, 585), (580, 582, 583, 581), (586, 592, 593, 587), (590, 588, 589, 591), (602, 600, 601, 603), (594, 598, 599, 595), (596, 604, 605, 597), (608, 610, 611, 609), (616, 618, 612, 613, 617), (614, 606, 607, 615), (518, 516, 517, 519), (506, 500, 501, 507), (510, 508, 509, 511), (623, 621, 622, 624), (629, 619, 620, 630), (627, 625, 626, 628), (637, 639, 640, 638), (631, 641, 642, 632), (633, 635, 636, 634), (647, 645, 646, 648), (653, 643, 644, 654), (651, 649, 650, 652), (665, 655, 656, 666), (659, 657, 658, 660), (661, 663, 664, 662), (459, 443, 636, 635), (172, 156, 520, 521), (303, 300, 546, 544), (97, 282, 539, 513), (331, 334, 562, 564), (154, 170, 519, 517), (300, 296, 554, 546), (497, 494, 655, 665), (283, 47, 505, 540), (465, 467, 652, 650), (385, 379, 598, 594), (445, 453, 637, 638), (161, 284, 541, 523), (382, 380, 604, 596), (450, 446, 640, 639), (307, 108, 514, 556), (411, 418, 516, 518), (282, 280, 537, 539), (457, 447, 642, 641), (492, 491, 657, 659), (361, 357, 587, 593), (309, 172, 521, 557), (21, 40, 507, 501), (358, 359, 591, 589), (106, 413, 510, 511), (416, 415, 500, 506), (336, 328, 566, 568), (400, 392, 607, 606), (499, 493, 663, 661), (42, 23, 503, 502), (330, 333, 570, 572), (393, 407, 608, 609), (269, 256, 525, 524), (47, 28, 504, 505), (404, 394, 611, 610), (257, 266, 526, 527), (446, 445, 638, 640), (23, 313, 558, 503), (177, 161, 523, 522), (413, 417, 508, 510), (352, 338, 575, 574), (401, 395, 613, 612), (273, 258, 529, 528), (314, 42, 502, 559), (439, 420, 620, 619), (281, 283, 540, 538), (339, 349, 576, 577), (396, 408, 614, 615), (270, 259, 531, 530), (156, 315, 560, 520), (436, 421, 622, 621), (284, 277, 536, 541), (356, 340, 579, 578), (397, 405, 616, 617), (260, 267, 532, 533), (447, 440, 632, 642), (92, 316, 561, 515), (422, 433, 623, 624), (306, 285, 543, 542), (286, 303, 544, 545), (342, 350, 580, 581), (316, 307, 556, 561), (437, 424, 626, 625), (477, 470, 645, 647), (347, 343, 583, 582), (394, 393, 609, 611), (263, 268, 534, 535), (443, 441, 634, 636), (367, 366, 592, 586), (344, 354, 584, 585), (363, 365, 588, 590), (426, 431, 627, 628), (258, 260, 533, 529), (315, 309, 557, 560), (427, 438, 629, 630), (472, 473, 643, 653), (291, 298, 548, 549), (371, 385, 594, 595), (340, 339, 577, 579), (313, 314, 559, 558), (372, 382, 596, 597), (293, 302, 550, 551), (475, 471, 649, 651), (395, 397, 617, 613), (379, 373, 599, 598), (299, 294, 553, 552), (494, 480, 656, 655), (392, 396, 615, 607), (386, 374, 601, 600), (421, 422, 624, 622), (296, 295, 555, 554), (491, 481, 658, 657), (334, 318, 563, 562), (375, 383, 602, 603), (259, 257, 527, 531), (319, 331, 564, 565), (380, 376, 605, 604), (294, 293, 551, 553), (417, 90, 509, 508), (256, 263, 535, 525), (328, 320, 567, 566), (420, 427, 630, 620), (484, 492, 659, 660), (338, 344, 585, 575), (485, 499, 661, 662), (343, 342, 581, 583), (285, 291, 549, 543), (40, 416, 506, 507), (453, 450, 639, 637), (90, 106, 511, 509), (374, 375, 603, 601), (424, 426, 628, 626), (493, 487, 664, 663), (324, 336, 568, 569), (333, 325, 571, 570), (170, 411, 518, 519), (287, 286, 545, 547), (489, 497, 665, 666), (458, 457, 641, 631), (326, 330, 572, 573), (113, 97, 513, 512), (295, 287, 547, 555), (108, 92, 515, 514), (318, 319, 565, 563), (480, 489, 666, 656), (667, 784, 786, 668), (670, 747, 749, 674), (673, 701, 700, 678), (671, 714, 711, 675), (681, 713, 712, 686), (683, 699, 702, 688), (680, 750, 748, 685), (679, 783, 785, 684), (692, 691, 682, 687), (694, 693, 672, 676), (698, 697, 691, 692), (695, 696, 693, 694), (702, 699, 697, 698), (700, 701, 696, 695), (706, 703, 673, 678), (705, 704, 683, 688), (710, 707, 703, 706), (708, 709, 704, 705), (711, 714, 707, 710), (712, 713, 709, 708), (717, 715, 681, 686), (716, 718, 671, 675), (721, 719, 715, 717), (722, 720, 718, 716), (726, 724, 719, 721), (723, 725, 720, 722), (727, 729, 724, 726), (730, 728, 725, 723), (732, 731, 729, 727), (733, 734, 731, 732), (736, 738, 734, 733), (737, 735, 728, 730), (742, 740, 738, 736), (741, 739, 735, 737), (746, 744, 740, 742), (745, 743, 739, 741), (748, 750, 744, 746), (749, 747, 743, 745), (751, 753, 680, 685), (752, 754, 670, 674), (756, 755, 753, 751), (758, 757, 754, 752), (761, 759, 755, 756), (760, 762, 757, 758), (763, 764, 759, 761), (765, 766, 762, 760), (768, 770, 764, 763), (769, 767, 766, 765), (773, 772, 770, 768), (771, 774, 767, 769), (777, 775, 772, 773), (776, 778, 774, 771), (781, 782, 775, 777), (779, 780, 778, 776), (785, 783, 782, 781), (786, 784, 780, 779), (272, 255, 691, 697), (124, 311, 713, 681), (364, 370, 736, 733), (59, 312, 714, 671), (476, 482, 779, 776), (337, 355, 730, 723), (419, 57, 670, 754), (478, 486, 781, 777), (78, 676, 1140, 1123), (378, 368, 734, 738), (483, 479, 778, 780), (353, 341, 724, 729), (398, 402, 748, 746), (261, 274, 698, 692), (430, 423, 755, 759), (1423, 1425, 1826, 1824), (271, 262, 693, 696), (323, 59, 671, 718), (297, 288, 703, 707), (425, 434, 761, 756), (264, 265, 695, 694), (304, 289, 704, 709), (351, 345, 725, 728), (469, 451, 767, 774), (381, 369, 735, 739), (290, 301, 708, 705), (346, 348, 727, 726), (138, 410, 751, 685), (452, 466, 773, 768), (262, 61, 672, 693), (370, 388, 742, 736), (435, 428, 757, 762), (288, 64, 673, 703), (292, 305, 710, 706), (429, 432, 760, 758), (454, 460, 771, 769), (464, 456, 770, 772), (327, 317, 715, 719), (140, 322, 717, 686), (57, 399, 747, 670), (482, 498, 786, 779), (495, 483, 780, 784), (377, 387, 741, 737), (142, 261, 692, 687), (265, 276, 700, 695), (402, 138, 685, 748), (321, 335, 722, 716), (384, 378, 738, 740), (145, 290, 705, 688), (403, 74, 674, 749), (322, 332, 721, 717), (486, 496, 785, 781), (329, 323, 718, 720), (348, 362, 732, 727), (444, 430, 759, 764), (490, 488, 782, 783), (122, 406, 750, 680), (432, 448, 765, 760), (369, 351, 728, 735), (278, 271, 696, 701), (275, 272, 697, 699), (434, 442, 763, 761), (360, 353, 729, 731), (787, 789, 790, 788), (792, 793, 794, 791), (788, 790, 794, 793), (789, 787, 792, 791), (790, 789, 791, 794), (787, 788, 793, 792), (835, 836, 844, 845), (61, 803, 1145, 1124), (822, 832, 858, 848), (80, 79, 1126, 1130), (799, 804, 814, 811), (805, 796, 839, 841), (798, 802, 807, 813), (817, 822, 848, 847), (803, 795, 810, 812), (797, 800, 806, 808), (811, 814, 824, 819), (818, 829, 1131, 1152), (812, 810, 817, 820), (807, 808, 821, 823), (810, 809, 822, 817), (808, 806, 815, 821), (813, 807, 823, 818), (824, 814, 1150, 1154), (805, 811, 819, 816), (795, 801, 836, 835), (806, 800, 1144, 1147), (809, 810, 845, 844), (821, 815, 831, 827), (820, 817, 825, 833), (818, 823, 828, 829), (832, 825, 853, 858), (819, 824, 834, 830), (829, 127, 1132, 1131), (826, 830, 159, 175), (828, 827, 95, 111), (827, 831, 79, 95), (825, 832, 26, 45), (830, 834, 143, 159), (833, 825, 45, 62), (800, 78, 1123, 1144), (676, 672, 1141, 1140), (829, 828, 111, 127), (837, 838, 843, 842), (839, 840, 846, 841), (847, 848, 858, 853), (849, 850, 857, 854), (851, 852, 855, 856), (825, 817, 847, 853), (816, 819, 850, 849), (826, 816, 849, 854), (807, 802, 837, 842), (802, 797, 838, 837), (821, 827, 855, 852), (797, 808, 843, 838), (811, 805, 841, 846), (830, 826, 854, 857), (828, 823, 851, 856), (801, 809, 844, 836), (796, 799, 840, 839), (827, 828, 856, 855), (810, 795, 835, 845), (823, 821, 852, 851), (808, 807, 842, 843), (819, 830, 857, 850), (799, 811, 846, 840), (947, 948, 956, 959), (907, 918, 986, 981), (863, 865, 876, 873), (868, 866, 872, 875), (862, 868, 875, 879), (865, 869, 880, 876), (862, 879, 960, 950), (1018, 1011, 861, 951), (906, 917, 985, 976), (869, 864, 874, 880), (878, 867, 947, 959), (876, 880, 891, 887), (873, 876, 887, 882), (880, 874, 890, 891), (874, 879, 884, 890), (875, 872, 889, 886), (871, 870, 881, 885), (872, 877, 883, 889), (879, 875, 886, 884), (878, 873, 882, 888), (877, 871, 885, 883), (882, 887, 898, 895), (885, 881, 964, 963), (977, 978, 983, 984, 1035, 1037, 1038, 1039, 1040, 1036), (891, 890, 896, 902), (951, 952, 955, 958, 1017, 1019, 1020, 1021, 1022, 1018), (916, 1042, 1035, 984), (939, 946, 1002, 999), (887, 891, 902, 898), (884, 886, 894, 901), (886, 889, 897, 894), (900, 895, 907, 910), (901, 894, 908, 906), (897, 899, 905, 911), (893, 892, 903, 904), (894, 897, 911, 908), (896, 901, 906, 912), (902, 896, 912, 913), (895, 898, 909, 907), (898, 902, 913, 909), (899, 893, 904, 905), (909, 913, 924, 921), (888, 882, 962, 961), (930, 932, 1047, 1049, 1050, 1051, 1052, 1048, 938, 945), (901, 896, 971, 974), (913, 912, 920, 924), (903, 914, 982, 979), (946, 929, 994, 1002), (907, 909, 921, 918), (908, 911, 922, 919), (906, 908, 919, 917), (915, 914, 925, 928), (922, 916, 932, 930), (917, 919, 927, 934), (923, 918, 926, 933), (916, 915, 928, 932), (921, 924, 935, 931), (918, 921, 931, 926), (924, 920, 929, 935), (920, 917, 934, 929), (919, 922, 930, 927), (931, 935, 942, 943), (934, 927, 941, 939), (927, 930, 945, 941), (926, 931, 943, 940), (874, 864, 949, 957), (892, 893, 969, 968), (935, 929, 946, 942), (944, 933, 989, 1001), (1054, 1047, 932, 993), (863, 873, 956, 948), (941, 945, 58, 75), (946, 939, 91, 1227, 107), (942, 946, 107, 123), (940, 943, 139, 155), (943, 942, 123, 139), (938, 937, 22, 41), (944, 940, 155, 1229, 171), (939, 941, 75, 91), (945, 938, 41, 58), (937, 936, 3, 22), (949, 950, 960, 957), (899, 1030, 1023, 972), (952, 953, 954, 955), (961, 962, 970, 973), (963, 964, 968, 969), (1024, 1029, 883, 965), (966, 967, 974, 971), (975, 976, 985, 987), (1036, 1041, 905, 977), (978, 979, 982, 983), (980, 981, 986, 988), (989, 990, 1000, 1001), (991, 992, 996, 997), (1101, 1112, 1114, 1102), (994, 995, 999, 1002), (893, 899, 972, 969), (883, 885, 963, 965), (937, 938, 998, 997), (920, 912, 975, 987), (890, 884, 967, 966), (940, 944, 1001, 1000), (879, 874, 957, 960), (923, 910, 980, 988), (936, 937, 997, 996), (933, 926, 990, 989), (881, 892, 968, 964), (870, 871, 955, 954), (867, 863, 948, 947), (928, 925, 992, 991), (914, 915, 983, 982), (932, 928, 991, 993), (882, 895, 970, 962), (873, 878, 959, 956), (918, 923, 988, 986), (896, 890, 966, 971), (871, 877, 958, 955), (929, 934, 995, 994), (915, 916, 984, 983), (864, 862, 950, 949), (925, 936, 996, 992), (912, 906, 976, 975), (965, 963, 969, 972, 1023, 1025, 1026, 1027, 1028, 1024), (861, 860, 952, 951), (993, 991, 997, 998, 1053, 1055, 1056, 1057, 1058, 1054), (900, 888, 961, 973), (934, 939, 999, 995), (917, 920, 987, 985), (905, 904, 978, 977), (884, 901, 974, 967), (860, 859, 953, 952), (926, 940, 1000, 990), (859, 870, 954, 953), (904, 903, 979, 978), (895, 900, 973, 970), (910, 907, 981, 980), (877, 1012, 1017, 958), (889, 883, 1029, 1031, 1032, 1033, 1034, 1030, 899, 897), (911, 905, 1041, 1043, 1044, 1045, 1046, 1042, 916, 922), (938, 1048, 1053, 998), (1017, 1012, 1016, 1019), (1019, 1016, 1015, 1020), (1020, 1015, 1014, 1021), (1021, 1014, 1013, 1022), (1022, 1013, 1011, 1018), (1023, 1030, 1034, 1025), (1025, 1034, 1033, 1026), (1026, 1033, 1032, 1027), (1027, 1032, 1031, 1028), (1028, 1031, 1029, 1024), (1035, 1042, 1046, 1037), (1037, 1046, 1045, 1038), (1038, 1045, 1044, 1039), (1039, 1044, 1043, 1040), (1040, 1043, 1041, 1036), (1053, 1048, 1052, 1055), (1055, 1052, 1051, 1056), (1056, 1051, 1050, 1057), (1057, 1050, 1049, 1058), (1058, 1049, 1047, 1054), (866, 861, 1011, 1013, 1014, 1015, 1016, 1012, 877, 872), (1010, 1090, 1087, 1063), (1005, 1008, 1065, 1068), (1006, 1098, 1094, 1067), (1007, 1005, 1068, 1066), (1008, 1006, 1067, 1065), (1095, 1075, 1108, 1119), (1062, 1059, 1008, 1005), (1010, 1061, 1101, 1102), (1004, 1062, 1005, 1007), (1059, 1003, 1006, 1008), (1066, 1068, 1074, 1072), (1092, 1077, 1110, 1116), (1065, 1067, 1073, 1071), (1068, 1065, 1071, 1074), (1006, 1003, 1099, 1100), (1074, 1071, 131, 147), (1072, 1074, 147, 163), (1073, 1096, 1070, 99, 115), (1069, 1089, 1072, 163, 179), (1071, 1073, 115, 131), (1077, 1092, 1088, 1061), (1076, 1079, 1059, 1062), (1075, 1095, 1097, 1003), (1078, 1076, 1062, 1004), (1079, 1075, 1003, 1059), (1067, 1094, 1118, 1105), (1083, 1084, 1079, 1076), (1094, 1096, 1120, 1118), (1086, 1083, 1076, 1078), (1084, 1085, 1075, 1079), (1088, 1092, 1078, 1004), (1087, 1090, 1007, 1066), (1089, 1087, 1066, 1072), (1092, 1091, 1086, 1078), (1090, 1088, 1004, 1007), (1095, 1093, 1082, 1080), (1098, 1097, 1060, 1009), (1096, 1094, 1064, 1070), (1097, 1095, 1080, 1060), (1094, 1098, 1009, 1064), (1099, 1121, 1122, 1100), (1103, 1111, 1113, 1104), (1105, 1118, 1120, 1106), (1109, 1115, 1116, 1110), (1107, 1117, 1119, 1108), (1096, 1073, 1106, 1120), (1063, 1087, 1111, 1103), (1003, 1097, 1121, 1099), (1075, 1085, 1107, 1108), (1073, 1067, 1105, 1106), (1087, 1089, 1113, 1111), (1061, 1088, 1112, 1101), (1098, 1006, 1100, 1122), (1091, 1092, 1116, 1115), (1089, 1069, 1104, 1113), (1093, 1095, 1119, 1117), (1077, 1081, 1109, 1110), (1088, 1090, 1114, 1112), (1090, 1010, 1102, 1114), (1097, 1098, 1122, 1121), (1085, 1093, 1117, 1107), (1069, 1063, 1103, 1104), (1081, 1091, 1115, 1109), (1124, 1145, 1144, 1123), (1125, 1128, 1130, 1126), (1132, 1133, 1139, 1138), (1134, 1136, 1142, 1135), (1134, 1143, 1146, 1136), (1124, 1123, 1140, 1141), (1146, 1143, 1149, 1150), (1144, 1145, 1148, 1147), (1150, 1149, 1152, 1154), (1147, 1148, 1153, 1151), (1154, 1152, 1131, 1137), (1151, 1153, 1127, 1129), (1137, 1131, 1132, 1138), (1129, 1127, 1125, 1126), (127, 128, 1133, 1132), (833, 62, 1125, 1127), (682, 126, 1134, 1135), (143, 834, 1137, 1138), (815, 806, 1147, 1151), (687, 682, 1135, 1142), (820, 833, 1127, 1153), (834, 824, 1154, 1137), (803, 812, 1148, 1145), (128, 144, 1139, 1133), (798, 813, 1149, 1143), (62, 63, 1128, 1125), (813, 818, 1152, 1149), (814, 804, 1146, 1150), (144, 143, 1138, 1139), (812, 820, 1153, 1148), (126, 798, 1143, 1134), (79, 831, 1129, 1126), (1205, 1203, 1315, 1317, 1318, 1319, 1320, 1316, 1208, 1211), (1157, 1160, 134, 150), (1156, 1238, 1159, 102, 118), (1155, 1157, 150, 166), (1160, 1156, 118, 134), (1158, 1236, 1155, 166, 182), (1161, 1162, 1160, 1157), (1213, 171, 1243, 1268), (1165, 1161, 1157, 1155), (1162, 1163, 1156, 1160), (1220, 1216, 1272, 1273), (1170, 1168, 1162, 1161), (1172, 1223, 1171, 1164, 1237, 1163), (1169, 1170, 1161, 1165), (1168, 1172, 1163, 1162), (1167, 1232, 1169, 1165, 1235, 1166), (1175, 1178, 1168, 1170), (1172, 1177, 1250, 1251), (1176, 1175, 1170, 1169), (1178, 1177, 1172, 1168), (1203, 1202, 1263, 1262), (1181, 1182, 1178, 1175), (1184, 1226, 1228, 1177), (1180, 1181, 1175, 1176), (1182, 1184, 1177, 1178), (1183, 1234, 1230, 1174), (1185, 1190, 1182, 1181), (1225, 1226, 1277, 1276), (1187, 1185, 1181, 1180), (1190, 1186, 1184, 1182), (1230, 1232, 1282, 1280), (1179, 1194, 1204, 1173), (1192, 1191, 1201, 1202), (1194, 1195, 1205, 1204), (1195, 1193, 1203, 1205), (1193, 1192, 1202, 1203), (1189, 1199, 1194, 1179), (1198, 1191, 1257, 1256), (1199, 1197, 1195, 1194), (41, 1307, 1308, 1309, 1310, 1214, 1219, 58), (1177, 1228, 1279, 1250), (1204, 1205, 1211, 1210), (1322, 1315, 1203, 1262), (1173, 1204, 1210, 1209), (1233, 1234, 1284, 1283), (107, 1227, 1278, 1270), (1208, 1207, 33, 52), (1210, 1211, 69, 86), (1207, 1206, 13, 33), (1211, 1208, 52, 69), (1209, 1210, 86, 102, 1159, 1164, 1171), (1217, 1219, 1197, 1199), (1221, 1217, 1199, 1189), (1218, 1212, 1190, 1185), (1216, 1220, 1198, 1196), (1222, 1218, 1185, 1187), (1212, 1215, 1186, 1190), (1213, 1231, 1233, 1188), (1214, 1216, 1196, 1200), (1219, 1214, 1200, 1197), (1215, 1224, 1225, 1186), (1226, 1225, 1189, 1179), (1223, 1228, 1173, 1209, 1171), (22, 3, 1241, 1240), (1228, 1226, 1179, 1173), (1225, 1224, 1221, 1189), (1233, 1231, 1222, 1187), (1234, 1233, 1187, 1180), (1232, 1230, 1176, 1169), (1230, 1234, 1180, 1176), (171, 1229, 1242, 1243), (1236, 1235, 1165, 1155), (1238, 1237, 1164, 1159), (1241, 1273, 1272, 1240), (1244, 1287, 1288, 1245), (1246, 1285, 1286, 1247), (1250, 1279, 1274, 1251), (1248, 1280, 1282, 1249), (1254, 1276, 1277, 1255), (1252, 1283, 1284, 1253), (1258, 1256, 1257, 1259), (1296, 1301, 1200, 1260), (1338, 1341, 1342, 1339), (1263, 1264, 1265, 1266), (1278, 1275, 1271, 1270), (1242, 1281, 1268, 1243), (1156, 1163, 1244, 1245), (1202, 1201, 1264, 1263), (1229, 1231, 1281, 1242), (1196, 1198, 1256, 1258), (1240, 1272, 1269, 1311, 1312, 1313, 1314, 1239), (1227, 1224, 1275, 1278), (1201, 1206, 1265, 1264), (1166, 1235, 1285, 1246), (1215, 107, 1270, 1271), (1158, 1166, 1246, 1247), (1236, 1158, 1247, 1286), (1262, 1263, 1266, 1267, 1321, 1323, 1324, 1325, 1326, 1322), (1216, 1214, 1269, 1272), (1235, 1236, 1286, 1285), (1200, 1196, 1258, 1260), (1191, 1192, 1259, 1257), (1163, 1237, 1287, 1244), (1174, 1230, 1280, 1248), (1238, 1156, 1245, 1288), (1231, 1213, 1268, 1281), (1223, 1172, 1251, 1274), (1237, 1238, 1288, 1287), (3, 1220, 1273, 1241), (1183, 1188, 1252, 1253), (1232, 1167, 1249, 1282), (1192, 1193, 1261, 1259), (41, 22, 1240, 1239), (1207, 1208, 1267, 1266), (1224, 1215, 1271, 1275), (1167, 1174, 1248, 1249), (1184, 1186, 1254, 1255), (1188, 1233, 1283, 1252), (1186, 1225, 1276, 1254), (1234, 1183, 1253, 1284), (1206, 1207, 1266, 1265), (1226, 1184, 1255, 1277), (1197, 1200, 1301, 1303, 1304, 1305, 1306, 1302, 1193, 1195), (1208, 1316, 1321, 1267), (1295, 1302, 1306, 1297), (1297, 1306, 1305, 1298), (1298, 1305, 1304, 1299), (1299, 1304, 1303, 1300), (1300, 1303, 1301, 1296), (1269, 1214, 1310, 1311), (1311, 1310, 1309, 1312), (1312, 1309, 1308, 1313), (1313, 1308, 1307, 1314), (1314, 1307, 41, 1239), (1321, 1316, 1320, 1323), (1323, 1320, 1319, 1324), (1324, 1319, 1318, 1325), (1325, 1318, 1317, 1326), (1326, 1317, 1315, 1322), (1193, 1302, 1295, 1261), (1293, 1294, 1290, 1289), (1330, 1333, 1347, 1345), (1332, 1329, 1343, 1346), (1328, 1327, 34, 53), (1327, 1328, 1335, 1336), (1292, 1291, 1341, 1338), (1332, 1334, 1291, 1292), (1334, 1333, 15, 34, 1327, 1290, 1294, 1291), (1340, 1337, 1336, 1335), (1343, 1344, 1348, 1346), (1344, 1345, 1347, 1348), (1291, 1294, 1342, 1341), (1334, 1332, 1346, 1348), (1294, 1293, 1339, 1342), (1333, 1334, 1348, 1347), (1328, 1289, 1340, 1335), (1290, 1327, 1336, 1337), (1293, 1292, 1338, 1339), (1329, 1331, 1344, 1343), (1289, 1290, 1337, 1340), (1331, 1330, 1345, 1344), (1361, 1362, 1365, 1367), (1352, 1349, 1362, 1361), (1351, 1353, 1359, 1357), (1350, 1352, 1358, 1356), (1357, 1360, 1368, 1366), (135, 1350, 1375, 1373), (1357, 1359, 148, 164), (1356, 1358, 116, 132), (1360, 1357, 164, 180), (1358, 1355, 100, 116), (1350, 1356, 1369, 1375), (1363, 1364, 1366, 1368), (1351, 1357, 1366, 1364), (1349, 1355, 1365, 1362), (1355, 1358, 1367, 1365), (1354, 1351, 1364, 1363), (1360, 1354, 1363, 1368), (1358, 1352, 1361, 1367), (1373, 1375, 1376, 1374), (1376, 1375, 1369, 1371), (1371, 1369, 1370, 1372), (1359, 1353, 1376, 1371), (1353, 151, 1374, 1376), (148, 1359, 1371, 1372), (132, 148, 1372, 1370), (1356, 132, 1370, 1369), (1389, 1390, 1395, 1393), (1383, 1377, 1389, 1393), (1381, 1377, 1383, 1387), (1382, 1378, 1384, 1388), (1385, 1379, 1391, 1394), (149, 1384, 1400, 1397), (1385, 1388, 165, 181), (1383, 1386, 101, 117), (121, 679, 1809, 1803), (1387, 1383, 117, 133), (1388, 1384, 149, 165), (1391, 1392, 1396, 1394), (1379, 1382, 1392, 1391), (1386, 1383, 1393, 1395), (1382, 1388, 1396, 1392), (1380, 1386, 1395, 1390), (1388, 1385, 1394, 1396), (1377, 1380, 1390, 1389), (1401, 1404, 1403, 1402), (1403, 1404, 1399, 1400), (1400, 1399, 1398, 1397), (1384, 1378, 1403, 1400), (1378, 148, 1402, 1403), (1387, 133, 1398, 1399), (1381, 1387, 1399, 1404), (132, 1381, 1404, 1401), (667, 668, 1808, 1810), (1409, 1414, 1424, 1421), (1466, 1482, 1563, 1564), (1413, 1408, 1422, 1418), (1412, 1405, 1415, 1423), (1494, 1488, 1578, 1584), (1397, 1398, 1812, 1813), (1407, 1410, 1420, 1417), (1452, 1447, 1550, 1549), (1602, 1474, 1845, 1864), (1417, 1420, 1427, 1431), (1423, 1415, 1430, 1425), (1421, 1424, 1434, 1429), (1415, 1419, 1432, 1430), (1416, 1421, 1429, 1426), (1422, 1417, 1431, 1433), (1485, 1483, 1838, 1849), (1418, 1422, 1433, 1428), (1428, 1433, 1443, 1438), (1465, 1475, 1561, 1562), (1425, 1430, 1435, 1437), (1417, 1422, 1536, 1533), (1429, 1434, 1444, 1439), (1440, 1427, 1827, 1832), (1508, 1516, 1860, 1855), (1429, 1439, 1545, 1538), (1431, 1427, 1440, 1441), (1469, 1601, 1863, 1839), (1443, 1441, 1447, 1452), (1438, 1443, 1452, 1448), (1435, 1442, 1451, 1453), (1439, 1444, 1454, 1449), (1436, 1439, 1449, 1446), (1441, 1440, 1450, 1447), (1414, 1613, 1820, 1821), (1437, 1435, 1453, 1445), (1519, 1507, 1854, 1859), (1449, 1454, 1456, 1460), (1421, 1416, 1532, 1535), (1445, 1453, 1455, 1463), (1522, 1506, 1586, 1585), (1448, 1452, 1464, 1459), (1447, 1450, 1461, 1457), (1419, 1415, 1531, 1534), (1398, 133, 1805, 1812), (1459, 1464, 105, 121), (1464, 1457, 89, 105), (1457, 1461, 50, 89), (1463, 1455, 39, 31), (1491, 1481, 1842, 1848), (1455, 1462, 20, 39), (1458, 1460, 153, 169), (1460, 1456, 137, 153), (1610, 1413, 1819, 1818), (1428, 1438, 1831, 1828), (1473, 1599, 1862, 1843), (1465, 1472, 1603, 1605), (1470, 1474, 1602, 1604), (1469, 1468, 1597, 1601), (1466, 1470, 1604, 1607), (1468, 1467, 1608, 1597), (1473, 1465, 1605, 1599), (1467, 1471, 1606, 1608), (1621, 1412, 1817, 1816), (1425, 1437, 1830, 1826), (1492, 1489, 1580, 1582), (1480, 1478, 1474, 1470), (1483, 1476, 1468, 1469), (1460, 1458, 1557, 1558), (1436, 1426, 1537, 1544), (1481, 1475, 1465, 1473), (1479, 1477, 1471, 1467), (1505, 1515, 1858, 1856), (1454, 1444, 1833, 1837), (1489, 1492, 1484, 1475), (1494, 1490, 1478, 1480), (1485, 1486, 1476, 1483), (1488, 1494, 1480, 1482), (1486, 1487, 1479, 1476), (1491, 1489, 1475, 1481), (1487, 1493, 1477, 1479), (133, 1521, 1861, 1805), (1478, 1490, 1847, 1844), (1462, 1455, 1555, 1559), (1496, 1498, 1490, 1494), (1503, 1500, 1486, 1485), (1435, 1430, 1541, 1543), (1496, 1494, 1584, 1583), (1495, 1501, 1489, 1491), (1497, 1499, 1493, 1487), (1410, 1618, 1814, 1815), (1477, 1493, 1846, 1840), (1509, 1506, 1502, 1501), (1514, 1508, 1498, 1496), (1513, 1512, 1500, 1503), (1510, 1514, 1496, 1504), (1512, 1511, 1497, 1500), (1507, 1509, 1501, 1495), (1511, 1505, 1499, 1497), (1525, 1526, 1533, 1536), (50, 1461, 1798, 1799), (1800, 1801, 1870, 1871), (1500, 1497, 1575, 1573), (1518, 1516, 1508, 1514), (1521, 1524, 1512, 1513), (1430, 1432, 1542, 1541), (1504, 1496, 1583, 1577), (1519, 1523, 1509, 1507), (1517, 1515, 1505, 1511), (1527, 1528, 1535, 1532), (1529, 1530, 1534, 1531), (1537, 1538, 1545, 1544), (1539, 1540, 1546, 1548), (1541, 1542, 1547, 1543), (1549, 1550, 1556, 1560), (1551, 1552, 1558, 1557), (1553, 1554, 1559, 1555), (1561, 1571, 1572, 1562), (1563, 1569, 1570, 1564), (1567, 1565, 1566, 1568), (1579, 1581, 1582, 1580), (1577, 1583, 1584, 1578), (1573, 1575, 1576, 1574), (1587, 1585, 1586, 1588), (1589, 1595, 1596, 1590), (1593, 1591, 1592, 1594), (1509, 1523, 1587, 1588), (1431, 1441, 1546, 1540), (1487, 1486, 1574, 1576), (1479, 1467, 1566, 1565), (1523, 1522, 1585, 1587), (1446, 1449, 1552, 1551), (1510, 1520, 1589, 1590), (1432, 1442, 1547, 1542), (1408, 1407, 1526, 1525), (1468, 1476, 1567, 1568), (1517, 1511, 1592, 1591), (1443, 1433, 1539, 1548), (1512, 1524, 1593, 1594), (1475, 1484, 1571, 1561), (1480, 1470, 1570, 1569), (1520, 1518, 1595, 1589), (1453, 1451, 1554, 1553), (1406, 1409, 1528, 1527), (1524, 1517, 1591, 1593), (1518, 1514, 1596, 1595), (1441, 1443, 1548, 1546), (1484, 1472, 1572, 1571), (1455, 1453, 1553, 1555), (1482, 1480, 1569, 1563), (1442, 1435, 1543, 1547), (1476, 1479, 1565, 1567), (1405, 1411, 1530, 1529), (1447, 1457, 1556, 1550), (1506, 1509, 1588, 1586), (1415, 1405, 1529, 1531), (1458, 1446, 1551, 1557), (1439, 1436, 1544, 1545), (1416, 1406, 1527, 1532), (1407, 1417, 1533, 1526), (1472, 1465, 1562, 1572), (1449, 1460, 1558, 1552), (1514, 1510, 1590, 1596), (1486, 1500, 1573, 1574), (1511, 1512, 1594, 1592), (1426, 1429, 1538, 1537), (1411, 1419, 1534, 1530), (1497, 1487, 1576, 1575), (1451, 1462, 1559, 1554), (1488, 1504, 1577, 1578), (1470, 1466, 1564, 1570), (1433, 1431, 1540, 1539), (1489, 1501, 1579, 1580), (1409, 1421, 1535, 1528), (1467, 1468, 1568, 1566), (1464, 1452, 1549, 1560), (1501, 1502, 1581, 1579), (1422, 1408, 1525, 1536), (1457, 1464, 1560, 1556), (1502, 1492, 1582, 1581), (1716, 1715, 1727, 1728), (1597, 1608, 1650, 1651), (2, 1615, 1673, 1717, 1642), (1610, 1613, 1671, 1667), (1601, 1597, 1651, 1654), (1620, 1621, 1680, 1679), (1605, 1603, 1643, 1644), (1613, 1617, 1676, 1671), (1602, 1601, 1654, 1664), (1598, 2, 1642, 1714, 1641), (1617, 1622, 1682, 1676), (1600, 1609, 1662, 1663), (1621, 1618, 1677, 1680), (1620, 1619, 1411, 1405), (68, 1519, 1859, 1800), (1622, 1617, 1409, 1406), (1617, 1613, 1414, 1409), (1621, 1620, 1405, 1412), (1493, 1499, 1853, 1846), (1616, 1612, 185, 201), (1612, 1622, 1406, 1416, 1426, 1436, 1446, 1458, 169, 185), (1610, 1614, 1408, 1413), (1614, 1611, 1407, 1408), (1619, 1615, 0, 20, 1462, 1451, 1442, 1432, 1419, 1411), (1611, 1618, 1410, 1407), (1619, 1620, 1679, 1678), (1609, 1607, 1666, 1662), (1603, 1598, 1641, 1643), (1618, 1611, 1668, 1677), (1599, 1605, 1644, 1645), (1615, 1619, 1678, 1673), (1607, 1604, 1665, 1666), (1611, 1614, 1672, 1668), (1604, 1602, 1664, 1665), (1616, 200, 136, 120), (1614, 1610, 1667, 1672), (1606, 1599, 1645, 1648), (1712, 1711, 1723, 1725), (1718, 1732, 1740, 1730), (1642, 1717, 1729, 1720), (1647, 1668, 1672, 1649), (1733, 1677, 1668, 1647), (1649, 1672, 1667, 1652), (1653, 1691, 168, 1639), (1652, 1667, 1671, 1670, 1692, 1691, 1653), (1670, 1675, 1625, 1624), (1660, 1669, 1674, 1661), (1659, 1693, 1694, 1681, 1682, 1669, 1660), (1663, 1662, 1660, 1661), (1664, 1654, 1652, 1653, 1656, 1688, 1685), (1644, 1643, 1713, 1711), (1654, 1651, 1649, 1652), (1651, 1650, 1647, 1649), (1650, 1648, 1733, 1647), (1733, 1732, 1718, 1680, 1677), (1665, 1664, 1685, 1684), (1666, 1665, 1684, 1683), (1645, 1644, 1711, 1712), (1643, 1641, 1714, 1713), (1662, 1666, 1683, 1686, 1658, 1659, 1660), (1684, 1685, 1633, 1634), (1693, 1659, 1635, 184), (1687, 1688, 1656, 1657), (1686, 1687, 1657, 1658), (1681, 1694, 1626, 1623), (1658, 1657, 1637, 1636), (1675, 1670, 1671, 1676), (1681, 1675, 1676, 1682), (1687, 1686, 1631, 1630), (1659, 1658, 1636, 1635), (1689, 1691, 1692, 1690), (1693, 1689, 1690, 1694), (1683, 1684, 1634, 1632), (1675, 1681, 1623, 1625), (1686, 1683, 1632, 1631), (1690, 1692, 1627, 1628), (1691, 1689, 152, 168), (1694, 1690, 1628, 1626), (1689, 1693, 184, 152), (1656, 1653, 1639, 1638), (1685, 1688, 1629, 1633), (1688, 1687, 1630, 1629), (1657, 1656, 1638, 1637), (1692, 1670, 1624, 1627), (1655, 38, 1698, 37), (88, 104, 1696, 1697), (1600, 1663, 38, 1655), (1663, 1661, 88, 38), (200, 1600, 1655, 136), (1661, 1674, 104, 88), (1695, 19, 1700, 1701), (1698, 1697, 1703, 1704), (104, 120, 1695, 1696), (136, 1655, 37, 19), (38, 88, 1697, 1698), (120, 136, 19, 1695), (1704, 1703, 1709, 1710), (1700, 1699, 1705, 1706), (1697, 1696, 1702, 1703), (37, 1698, 1704, 1699), (1696, 1695, 1701, 1702), (19, 37, 1699, 1700), (1707, 1706, 1709, 1708), (1706, 1705, 1710, 1709), (1701, 1700, 1706, 1707), (1703, 1702, 1708, 1709), (1699, 1704, 1710, 1705), (1702, 1701, 1707, 1708), (1720, 1729, 1728, 1722), (1714, 1642, 1720, 1719), (1715, 1718, 1730, 1727), (1711, 1713, 1721, 1723), (1716, 1717, 1673, 1678), (1718, 1715, 1679, 1680), (1715, 1716, 1678, 1679), (1722, 1728, 1727, 1724), (1726, 1748, 1646), (1721, 1719, 1720, 1722), (1723, 1721, 1722, 1724), (1724, 1727, 1730, 1740), (1725, 1723, 1724, 1741), (1648, 1645, 1712, 1731, 1733), (1713, 1714, 1719, 1721), (1717, 1716, 1728, 1729), (1731, 1734, 1733), (1734, 1735, 1733), (1735, 1736, 1733), (1736, 1737, 1733), (1737, 1738, 1733), (1738, 1739, 1733), (1739, 1732, 1733), (1740, 1742, 1724), (1742, 1743, 1724), (1743, 1744, 1724), (1744, 1745, 1724), (1745, 1746, 1724), (1746, 1747, 1724), (1747, 1741, 1724), (1731, 1741, 1747, 1734), (1734, 1747, 1746, 1735), (1735, 1746, 1745, 1736), (1736, 1745, 1744, 1737), (1737, 1744, 1743, 1738), (1738, 1743, 1742, 1739), (1739, 1742, 1740, 1732), (1731, 1712, 1725, 1741), (1616, 1646, 1748, 1700), (1748, 1726, 1600, 1700), (73, 17, 18, 67), (1752, 73, 72), (17, 73, 1752, 1751, 1750, 1749), (1777, 1786, 1788, 1779), (1753, 1756, 1783, 1781), (1759, 16, 1775, 1774), (1757, 1756, 1759, 1760), (1758, 1757, 1760, 1761), (1762, 1764, 1788, 1786), (1755, 1754, 1780, 1782), (1762, 1763, 1749, 1750), (1764, 1762, 1750, 1751), (239, 1773, 1765, 1755, 1758, 1761, 55, 72, 241), (1767, 1766, 1753, 1754), (1765, 1767, 1754, 1755), (1771, 1772, 1773, 239), (1763, 1762, 1786, 1787), (1754, 1753, 1781, 1780), (1767, 1765, 1790, 1794), (1775, 1787, 1786, 1777), (1780, 1781, 1783, 1784), (1782, 1780, 1784, 1785), (1778, 1776, 1777, 1779), (1776, 1774, 1775, 1777), (1793, 1791, 1792, 1794), (1789, 1793, 1794, 1790), (1795, 1796, 1789, 1790), (1770, 1766, 1792, 1791), (1760, 1759, 1774, 1776), (1758, 1755, 1782, 1785), (1772, 1768, 1789, 1796), (1756, 1757, 1784, 1783), (1765, 1773, 1795, 1790), (16, 1763, 1787, 1775), (1769, 1770, 1791, 1793), (1757, 1758, 1785, 1784), (1766, 1767, 1794, 1792), (55, 1761, 1778, 1779), (1764, 55, 1779, 1788), (1768, 1769, 1793, 1789), (1800, 1859, 1858, 1801), (1805, 1861, 1860, 1804), (1807, 1803, 1809, 1811), (1799, 1797, 1810, 1808), (1805, 1804, 1813, 1812), (1815, 1817, 1824, 1823), (1821, 1819, 1822, 1825), (1823, 1824, 1826, 1827), (1825, 1822, 1828, 1829), (1827, 1826, 1830, 1832), (1829, 1828, 1831, 1833), (1833, 1831, 1835, 1837), (1832, 1830, 1834, 1836), (1836, 1834, 36, 1798), (1837, 1835, 1802, 1806), (1798, 36, 1797, 1799), (1806, 1802, 1803, 1807), (1845, 1839, 1863, 1864), (1841, 1843, 1862, 1865), (1844, 1838, 1839, 1845), (1840, 1842, 1843, 1841), (1847, 1849, 1838, 1844), (1846, 1848, 1842, 1840), (1851, 1850, 1849, 1847), (1853, 1852, 1848, 1846), (1855, 1857, 1850, 1851), (1856, 1854, 1852, 1853), (1860, 1861, 1857, 1855), (1858, 1859, 1854, 1856), (1814, 1816, 1817, 1815), (1820, 1818, 1819, 1821), (31, 667, 1810, 1797), (1427, 1420, 1823, 1827), (1507, 1495, 1852, 1854), (1606, 1471, 1841, 1865), (1521, 1513, 1857, 1861), (1418, 1428, 1828, 1822), (1471, 1477, 1840, 1841), (1498, 1508, 1855, 1851), (1481, 1473, 1843, 1842), (149, 1397, 1813, 1804), (1456, 1454, 1837, 1806), (1499, 1505, 1856, 1853), (1618, 1621, 1816, 1814), (1474, 1478, 1844, 1845), (1601, 1602, 1864, 1863), (684, 137, 1807, 1811), (1448, 1459, 1802, 1835), (1434, 1424, 1825, 1829), (1503, 1485, 1849, 1850), (1459, 121, 1803, 1802), (1513, 1503, 1850, 1857), (1613, 1610, 1818, 1820), (1413, 1418, 1822, 1819), (1463, 31, 1797, 36), (1461, 1450, 1836, 1798), (1437, 1445, 1834, 1830), (1420, 1410, 1815, 1823), (1599, 1606, 1865, 1862), (1445, 1463, 36, 1834), (679, 684, 1811, 1809), (1515, 85, 1801, 1858), (1490, 1498, 1851, 1847), (1516, 149, 1804, 1860), (1438, 1448, 1835, 1831), (1412, 1423, 1824, 1817), (1495, 1491, 1848, 1852), (137, 1456, 1806, 1807), (1424, 1414, 1821, 1825), (1450, 1440, 1832, 1836), (1866, 1867, 1869, 1868), (1869, 1867, 1871, 1870), (1801, 85, 1869, 1870), (68, 1800, 1871, 1867), (85, 84, 1868, 1869), (84, 67, 1866, 1868), (1872, 1873, 1875, 1874), (84, 87, 1874, 1875), (87, 73, 1880, 1881), (67, 84, 1875, 1873), (1876, 1877, 1879, 1878), (87, 86, 1878, 1879), (86, 69, 1876, 1878), (73, 87, 1879, 1877), (1882, 1884, 1885, 1883), (1885, 1884, 1886, 1887), (1881, 1880, 1888, 1889), (1872, 1874, 1889, 1888), (134, 135, 1884, 1882), (150, 134, 1882, 1883), (135, 1373, 1886, 1884), (151, 150, 1883, 1885), (73, 1872, 1888, 1880), (1374, 151, 1885, 1887)])
me_plane.use_remesh_preserve_volume = False
me_plane.use_remesh_preserve_attributes = False
me_plane.use_mirror_vertex_groups = False
me_plane.update()

# ---- objects
ob_lamp_004 = bpy.data.objects.new('Lamp.004', light_lamp)
ob_lamp_003 = bpy.data.objects.new('Lamp.003', light_lamp)
ob_lamp_002 = bpy.data.objects.new('Lamp.002', light_lamp)
ob_lamp_001 = bpy.data.objects.new('Lamp.001', light_lamp)
ob_plane = bpy.data.objects.new('Plane', me_plane)
ob_lamp = bpy.data.objects.new('Lamp', light_lamp)
ob_camera = bpy.data.objects.new('Camera', cam_camera)

# ---- transforms, parenting, visibility, modifiers, constraints
ob_lamp_004.location = (3.097, -8.06, 5.904)
ob_lamp_004.rotation_euler = (0.6503, 0.05522, 1.866)
ob_lamp_004.lock_rotations_4d = False
ob_lamp_004.empty_display_type = 'ARROWS'
ob_lamp_004.color = (0.0, 0.0, 0.0, 0.0)
ob_lamp_004.lineart.crease_threshold = 0.0
ob_lamp_003.location = (-6.669, -5.486, 5.904)
ob_lamp_003.rotation_euler = (0.6503, 0.05522, 1.866)
ob_lamp_003.lock_rotations_4d = False
ob_lamp_003.empty_display_type = 'ARROWS'
ob_lamp_003.color = (0.0, 0.0, 0.0, 0.0)
ob_lamp_003.lineart.crease_threshold = 0.0
ob_lamp_002.location = (-7.34, 1.621, 5.904)
ob_lamp_002.rotation_euler = (0.6503, 0.05522, 1.866)
ob_lamp_002.lock_rotations_4d = False
ob_lamp_002.empty_display_type = 'ARROWS'
ob_lamp_002.color = (0.0, 0.0, 0.0, 0.0)
ob_lamp_002.lineart.crease_threshold = 0.0
ob_lamp_001.location = (3.013, 3.44, 5.904)
ob_lamp_001.rotation_euler = (0.6503, 0.05522, 1.866)
ob_lamp_001.lock_rotations_4d = False
ob_lamp_001.empty_display_type = 'ARROWS'
ob_lamp_001.color = (0.0, 0.0, 0.0, 0.0)
ob_lamp_001.lineart.crease_threshold = 0.0
ob_plane.location = (-3.168, -2.903, 0.0)
ob_plane.lineart.crease_threshold = 0.0
ob_lamp.location = (7.742, -1.009, 5.904)
ob_lamp.rotation_euler = (0.6503, 0.05522, 1.866)
ob_lamp.lock_rotations_4d = False
ob_lamp.empty_display_type = 'ARROWS'
ob_lamp.color = (0.0, 0.0, 0.0, 0.0)
ob_lamp.lineart.crease_threshold = 0.0
ob_camera.location = (7.901, -9.25, 5.344)
ob_camera.rotation_euler = (1.109, 0.0, 0.8149)
ob_camera.lock_rotations_4d = False
ob_camera.empty_display_type = 'ARROWS'
ob_camera.color = (0.0, 0.0, 0.0, 0.0)
ob_camera.display_type = 'WIRE'
ob_camera.lineart.crease_threshold = 0.0

# ---- collection membership
col_collection_1.objects.link(ob_lamp_004)
col_collection_1.objects.link(ob_lamp_003)
col_collection_1.objects.link(ob_lamp_002)
col_collection_1.objects.link(ob_lamp_001)
col_collection_1.objects.link(ob_plane)
col_collection_1.objects.link(ob_lamp)
col_collection_1.objects.link(ob_camera)

# ---- scene / render settings (as saved in the file)
scene.camera = ob_camera
scene.frame_start = 1; scene.frame_end = 250; scene.frame_set(1)
scene.render.engine = 'BLENDER_EEVEE_NEXT'
scene.render.resolution_percentage = 50
scene.render.dither_intensity = 0.0
scene.cycles.use_denoising = False
scene.cycles.samples = 128
scene.cycles.sampling_pattern = 'TABULATED_SOBOL'
scene.cycles.light_sampling_threshold = 0.0
scene.cycles.use_adaptive_sampling = False
scene.cycles.use_light_tree = False
scene.cycles.blur_glossy = 0.0
scene.cycles.sample_clamp_indirect = 0.0
scene.view_settings.view_transform = 'Standard'
bpy.context.view_layer.update()
